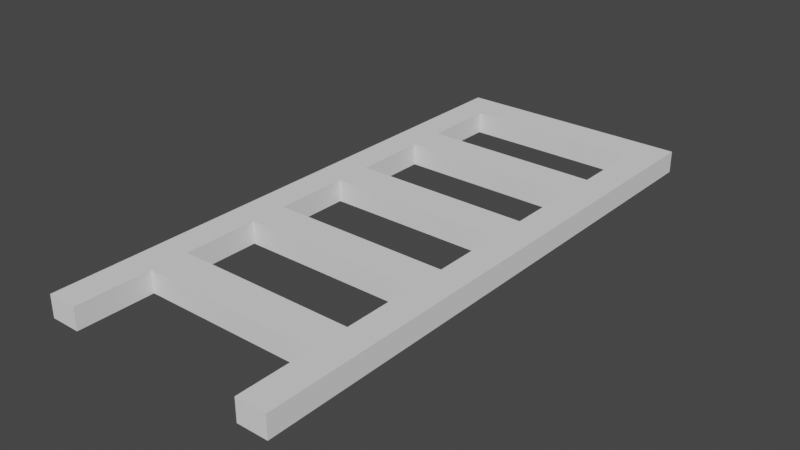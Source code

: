 # Source: Ladder.blend  (saved by Blender 3.1.7; exported with 4.5.12 LTS)
import bpy
from mathutils import Matrix  # noqa: F401  (used for matrix-valued properties, if any)

bpy.ops.wm.read_factory_settings(use_empty=True)
scene = bpy.context.scene
scene.name = 'Scene'

# ---- collections
col_collection = bpy.data.collections.new('Collection'); scene.collection.children.link(col_collection)

# ---- world
world_world = bpy.data.worlds.new('World'); scene.world = world_world
world_world.use_nodes = True; world_world.node_tree.nodes.clear()
_N = world_world.node_tree.nodes; _L = world_world.node_tree.links
n0 = _N.new('ShaderNodeOutputWorld'); n0.name = 'World Output'; n0.location = (300, 300)
n1 = _N.new('ShaderNodeBackground'); n1.name = 'Background'; n1.location = (10, 300)
n1.inputs[0].default_value = (0.05088, 0.05088, 0.05088, 1.0)
_L.new(n1.outputs[0], n0.inputs[0])
n0.is_active_output = True
world_world.color = (0.05088, 0.05088, 0.05088)
world_world.use_sun_shadow = False
world_world.sun_shadow_jitter_overblur = 0.0

# ---- meshes
me_plane = bpy.data.meshes.new('Plane')
me_plane.from_pydata([(-1.0, -1.0, 0.0), (1.0, -1.0, 0.0), (-1.0, 2.75, 0.0), (-1.0, 3.062, 0.0), (-1.0, 1.5, 0.0), (1.0, 1.5, 0.0), (1.0, 2.75, 0.0), (0.0, 1.5, 0.0), (-1.0, 0.25, 0.0), (1.0, 2.75, 0.0), (1.0, 2.438, 0.0), (-1.0, 2.75, 0.0), (1.0, 0.25, 0.0), (-1.0, 0.25, 0.0), (0.0, 2.75, 0.0), (-0.5, 1.5, 0.0), (0.5, 1.5, 0.0), (-0.5, 2.75, 0.0), (0.5, 2.75, 0.0), (-1.0, -0.375, 0.0), (0.75, -1.0, 0.0), (1.0, 3.375, 0.0), (-1.0, 0.5625, 0.0), (-1.0, 2.125, 0.0), (1.0, 0.875, 0.0), (0.0, 1.5, 0.0), (0.0, 3.375, 0.0), (0.0, 0.875, 0.0), (-0.75, 1.5, 0.0), (0.25, 1.5, 0.0), (-1.0, 0.875, 0.0), (1.0, 2.125, 0.0), (0.125, 1.5, 0.0), (-1.0, 3.375, 0.0), (-0.75, -1.0, 0.0), (1.0, -0.375, 0.0), (0.0, -0.375, 0.0), (-0.25, 1.5, 0.0), (0.75, 1.5, 0.0), (0.5, 0.875, 0.0), (0.5, -0.375, 0.0), (0.75, 0.25, 0.0), (-0.5, 0.875, 0.0), (-0.5, -0.375, 0.0), (-0.75, 0.25, 0.0), (-0.5, 3.375, 0.0), (-0.75, 2.75, 0.0), (-0.25, 2.75, 0.0), (0.5, 3.375, 0.0), (0.25, 2.75, 0.0), (0.75, 2.75, 0.0), (0.75, 2.125, 0.0), (0.25, 3.375, 0.0), (-0.75, 2.125, 0.0), (-0.75, 3.375, 0.0), (-0.25, -0.375, 0.0), (-0.75, -0.375, 0.0), (-0.75, 0.875, 0.0), (0.75, -0.375, 0.0), (0.25, -0.375, 0.0), (0.25, 0.875, 0.0), (0.75, 0.875, 0.0), (-0.25, 0.875, 0.0), (-0.25, 3.375, 0.0), (0.75, 3.375, 0.0), (-1.0, -0.6875, 0.0), (0.875, -1.0, 0.0), (1.0, 3.688, 0.0), (1.0, 1.5, 0.0), (-1.0, 1.812, 0.0), (1.0, 1.188, 0.0), (1.0, 1.188, 0.0), (0.0, 3.688, 0.0), (-0.875, 1.5, 0.0), (0.125, 1.5, 0.0), (-1.0, 0.5625, 0.0), (1.0, 2.438, 0.0), (-1.0, 1.5, 0.0), (-1.0, 3.062, 0.0), (1.0, -0.0625, 0.0), (-1.0, 1.812, 0.0), (0.0, 2.438, 0.0), (0.0, -0.0625, 0.0), (-0.375, 1.5, 0.0), (0.625, 1.5, 0.0), (0.5, -0.0625, 0.0), (-0.5, -0.0625, 0.0), (-0.875, 0.25, 0.0), (-0.5, 3.688, 0.0), (-0.5, 2.438, 0.0), (-0.875, 2.75, 0.0), (-0.375, 2.75, 0.0), (0.5, 3.688, 0.0), (0.5, 2.438, 0.0), (0.125, 2.75, 0.0), (0.625, 2.75, 0.0), (-1.0, -0.0625, 0.0), (1.0, 3.062, 0.0), (1.0, -1.0, 0.0), (-1.0, 2.438, 0.0), (1.0, 0.5625, 0.0), (0.875, -1.0, 0.0), (0.0, 0.5625, 0.0), (-0.625, 1.5, 0.0), (0.375, 1.5, 0.0), (-1.0, 1.188, 0.0), (1.0, 1.812, 0.0), (-1.0, -1.0, 0.0), (-1.0, 3.688, 0.0), (-0.875, -1.0, 0.0), (1.0, -0.6875, 0.0), (-1.0, -0.6875, 0.0), (0.0, 1.812, 0.0), (-0.125, 1.5, 0.0), (0.875, 1.5, 0.0), (0.5, 0.5625, 0.0), (0.875, 0.25, 0.0), (-0.5, 0.5625, 0.0), (-0.5, 1.812, 0.0), (-0.625, 2.75, 0.0), (-0.125, 2.75, 0.0), (0.5, 1.812, 0.0), (0.375, 2.75, 0.0), (0.875, 2.75, 0.0), (0.75, 2.438, 0.0), (0.75, 1.812, 0.0), (0.875, 2.125, 0.0), (0.25, 2.438, 0.0), (0.25, 1.812, 0.0), (0.25, 3.688, 0.0), (0.125, 3.375, 0.0), (0.375, 3.375, 0.0), (-0.25, 2.438, 0.0), (-0.25, 1.812, 0.0), (-0.75, 2.438, 0.0), (-0.75, 1.812, 0.0), (-0.875, 2.125, 0.0), (-0.75, 3.688, 0.0), (-0.75, 3.062, 0.0), (-0.875, 3.375, 0.0), (-0.625, 3.375, 0.0), (-0.25, -0.0625, 0.0), (-0.375, -0.375, 0.0), (-0.125, -0.375, 0.0), (-0.75, -0.0625, 0.0), (-0.75, -0.6875, 0.0), (-0.875, -0.375, 0.0), (-0.625, -0.375, 0.0), (-0.75, 1.188, 0.0), (-0.75, 0.5625, 0.0), (-0.875, 0.875, 0.0), (-0.625, 0.875, 0.0), (0.75, -0.0625, 0.0), (0.75, -0.6875, 0.0), (0.625, -0.375, 0.0), (0.875, -0.375, 0.0), (0.25, -0.0625, 0.0), (0.125, -0.375, 0.0), (0.375, -0.375, 0.0), (0.25, 0.5625, 0.0), (0.125, 0.875, 0.0), (0.375, 0.875, 0.0), (0.75, 1.188, 0.0), (0.75, 0.5625, 0.0), (0.625, 0.875, 0.0), (0.875, 0.875, 0.0), (-0.25, 0.5625, 0.0), (-0.375, 0.875, 0.0), (-0.125, 0.875, 0.0), (-0.25, 3.688, 0.0), (-0.375, 3.375, 0.0), (-0.125, 3.375, 0.0), (0.75, 3.688, 0.0), (0.75, 3.062, 0.0), (0.625, 3.375, 0.0), (0.875, 3.375, 0.0), (0.875, 3.062, 0.0), (0.625, 3.688, 0.0), (-0.375, 3.688, 0.0), (-0.125, 0.5625, 0.0), (-0.375, 0.5625, 0.0), (0.875, 0.5625, 0.0), (0.625, 0.5625, 0.0), (0.375, 0.5625, 0.0), (0.125, 0.5625, 0.0), (0.125, -0.0625, 0.0), (0.875, -0.6875, 0.0), (0.625, -0.0625, 0.0), (-0.625, 0.5625, 0.0), (-0.875, 0.5625, 0.0), (-0.875, 1.188, 0.0), (-0.875, -0.6875, 0.0), (-0.875, -0.0625, 0.0), (-0.375, -0.0625, 0.0), (-0.875, 3.062, 0.0), (-0.875, 3.688, 0.0), (-0.625, 1.812, 0.0), (-0.875, 1.812, 0.0), (-0.875, 2.438, 0.0), (-0.125, 1.812, 0.0), (-0.375, 1.812, 0.0), (-0.375, 2.438, 0.0), (0.125, 3.688, 0.0), (0.375, 1.812, 0.0), (0.125, 1.812, 0.0), (0.125, 2.438, 0.0), (0.875, 1.812, 0.0), (0.625, 1.812, 0.0), (0.625, 2.438, 0.0), (0.875, 2.438, 0.0), (0.375, 2.438, 0.0), (0.375, 3.688, 0.0), (-0.125, 2.438, 0.0), (-0.625, 2.438, 0.0), (-0.625, 3.688, 0.0), (-0.125, -0.0625, 0.0), (-0.625, -0.0625, 0.0), (0.875, -0.0625, 0.0), (0.375, -0.0625, 0.0), (0.875, 1.188, 0.0), (-0.125, 3.688, 0.0), (0.875, 3.688, 0.0), (1.0, -0.0625, 0.0), (1.0, 0.25, 0.0), (0.0, 2.438, 0.0), (0.0, 2.75, 0.0), (-0.375, 1.5, 0.0), (-0.5, 1.5, 0.0), (0.625, 1.5, 0.0), (0.5, 1.5, 0.0), (-0.5, 2.438, 0.0), (-0.5, 2.75, 0.0), (-0.375, 2.75, 0.0), (0.5, 2.438, 0.0), (0.5, 2.75, 0.0), (0.125, 2.75, 0.0), (0.625, 2.75, 0.0), (-1.0, -0.0625, 0.0), (-1.0, -0.375, 0.0), (1.0, 3.062, 0.0), (1.0, 3.375, 0.0), (-1.0, 2.438, 0.0), (-1.0, 2.125, 0.0), (1.0, 0.5625, 0.0), (1.0, 0.875, 0.0), (0.0, 0.5625, 0.0), (0.0, 0.875, 0.0), (-0.625, 1.5, 0.0), (-0.75, 1.5, 0.0), (0.375, 1.5, 0.0), (0.25, 1.5, 0.0), (-1.0, 1.188, 0.0), (-1.0, 0.875, 0.0), (1.0, 1.812, 0.0), (1.0, 2.125, 0.0), (-1.0, 3.688, 0.0), (-1.0, 3.375, 0.0), (-0.875, -1.0, 0.0), (-0.75, -1.0, 0.0), (1.0, -0.6875, 0.0), (1.0, -0.375, 0.0), (-0.125, 1.5, 0.0), (-0.25, 1.5, 0.0), (0.75, 1.5, 0.0), (0.5, 0.5625, 0.0), (0.5, 0.875, 0.0), (0.75, 0.25, 0.0), (-0.5, 0.5625, 0.0), (-0.5, 0.875, 0.0), (-0.625, 2.75, 0.0), (-0.75, 2.75, 0.0), (-0.125, 2.75, 0.0), (-0.25, 2.75, 0.0), (0.375, 2.75, 0.0), (0.25, 2.75, 0.0), (0.75, 2.75, 0.0), (0.75, 2.438, 0.0), (0.75, 1.812, 0.0), (0.75, 2.125, 0.0), (0.25, 2.438, 0.0), (0.125, 3.375, 0.0), (0.0, 3.375, 0.0), (0.375, 3.375, 0.0), (0.25, 3.375, 0.0), (-0.25, 2.438, 0.0), (-0.75, 2.438, 0.0), (-0.75, 1.812, 0.0), (-0.75, 2.125, 0.0), (-0.75, 3.062, 0.0), (-0.75, 3.375, 0.0), (-0.625, 3.375, 0.0), (-0.375, -0.375, 0.0), (-0.5, -0.375, 0.0), (-0.125, -0.375, 0.0), (-0.25, -0.375, 0.0), (-0.75, -0.0625, 0.0), (-0.75, 0.25, 0.0), (-0.75, -0.6875, 0.0), (-0.75, -0.375, 0.0), (-0.625, -0.375, 0.0), (-0.75, 1.188, 0.0), (-0.75, 0.5625, 0.0), (-0.75, 0.875, 0.0), (-0.625, 0.875, 0.0), (0.75, -0.0625, 0.0), (0.75, -0.6875, 0.0), (0.75, -0.375, 0.0), (0.625, -0.375, 0.0), (0.5, -0.375, 0.0), (0.125, -0.375, 0.0), (0.0, -0.375, 0.0), (0.375, -0.375, 0.0), (0.25, -0.375, 0.0), (0.25, 0.5625, 0.0), (0.25, 0.875, 0.0), (0.125, 0.875, 0.0), (0.375, 0.875, 0.0), (0.75, 1.188, 0.0), (0.75, 0.5625, 0.0), (0.75, 0.875, 0.0), (0.625, 0.875, 0.0), (-0.25, 0.5625, 0.0), (-0.25, 0.875, 0.0), (-0.375, 0.875, 0.0), (-0.125, 0.875, 0.0), (-0.375, 3.375, 0.0), (-0.5, 3.375, 0.0), (-0.125, 3.375, 0.0), (-0.25, 3.375, 0.0), (0.75, 3.062, 0.0), (0.75, 3.375, 0.0), (0.625, 3.375, 0.0), (0.5, 3.375, 0.0), (0.75, -1.0, 0.0), (1.0, 3.688, 0.0), (0.0, 3.688, 0.0), (0.0, -0.0625, 0.0), (0.5, -0.0625, 0.0), (-0.5, -0.0625, 0.0), (-0.5, 3.688, 0.0), (0.5, 3.688, 0.0), (0.0, 1.812, 0.0), (-0.5, 1.812, 0.0), (0.5, 1.812, 0.0), (0.25, 1.812, 0.0), (0.25, 3.688, 0.0), (-0.25, 1.812, 0.0), (-0.75, 3.688, 0.0), (-0.25, -0.0625, 0.0), (0.25, -0.0625, 0.0), (-0.25, 3.688, 0.0), (0.75, 3.688, 0.0), (0.625, 3.688, 0.0), (-0.375, 3.688, 0.0), (-0.125, 0.5625, 0.0), (-0.375, 0.5625, 0.0), (0.625, 0.5625, 0.0), (0.375, 0.5625, 0.0), (0.125, 0.5625, 0.0), (0.125, -0.0625, 0.0), (0.625, -0.0625, 0.0), (-0.625, 0.5625, 0.0), (-0.375, -0.0625, 0.0), (-0.875, 3.688, 0.0), (-0.625, 1.812, 0.0), (-0.125, 1.812, 0.0), (-0.375, 1.812, 0.0), (-0.375, 2.438, 0.0), (0.125, 3.688, 0.0), (0.375, 1.812, 0.0), (0.125, 1.812, 0.0), (0.125, 2.438, 0.0), (0.625, 1.812, 0.0), (0.625, 2.438, 0.0), (0.375, 2.438, 0.0), (0.375, 3.688, 0.0), (-0.125, 2.438, 0.0), (-0.625, 2.438, 0.0), (-0.625, 3.688, 0.0), (-0.125, -0.0625, 0.0), (-0.625, -0.0625, 0.0), (0.375, -0.0625, 0.0), (-0.125, 3.688, 0.0), (0.875, 3.688, 0.0), (-0.125, 1.5, 0.1839), (-0.25, 1.5, 0.1839), (1.0, -0.6875, 0.1839), (1.0, -0.375, 0.1839), (-0.875, -1.0, 0.1839), (-0.75, -1.0, 0.1839), (-1.0, 3.688, 0.1839), (-1.0, 3.375, 0.1839), (1.0, 1.812, 0.1839), (1.0, 2.125, 0.1839), (-1.0, 1.188, 0.1839), (-1.0, 0.875, 0.1839), (0.375, 1.5, 0.1839), (0.25, 1.5, 0.1839), (-0.625, 1.5, 0.1839), (-0.75, 1.5, 0.1839), (0.0, 0.5625, 0.1839), (0.0, 0.875, 0.1839), (1.0, 0.5625, 0.1839), (1.0, 0.875, 0.1839), (-1.0, 2.438, 0.1839), (-1.0, 2.125, 0.1839), (1.0, 3.062, 0.1839), (1.0, 3.375, 0.1839), (-1.0, -0.0625, 0.1839), (-1.0, -0.375, 0.1839), (0.625, 2.75, 0.1839), (0.5, 2.75, 0.1839), (0.125, 2.75, 0.1839), (0.0, 2.75, 0.1839), (0.5, 2.438, 0.1839), (-0.375, 2.75, 0.1839), (-0.5, 2.75, 0.1839), (-0.875, 2.75, 0.1839), (-1.0, 2.75, 0.1839), (-0.5, 2.438, 0.1839), (-0.875, 0.25, 0.1839), (-1.0, 0.25, 0.1839), (0.625, 1.5, 0.1839), (0.5, 1.5, 0.1839), (-0.375, 1.5, 0.1839), (-0.5, 1.5, 0.1839), (0.0, 2.438, 0.1839), (1.0, -0.0625, 0.1839), (1.0, 0.25, 0.1839), (-1.0, 3.062, 0.1839), (1.0, 2.438, 0.1839), (1.0, 2.75, 0.1839), (-1.0, 0.5625, 0.1839), (0.125, 1.5, 0.1839), (0.0, 1.5, 0.1839), (-0.875, 1.5, 0.1839), (-1.0, 1.5, 0.1839), (1.0, 1.188, 0.1839), (1.0, 1.5, 0.1839), (-1.0, 1.812, 0.1839), (0.875, -1.0, 0.1839), (1.0, -1.0, 0.1839), (-1.0, -0.6875, 0.1839), (-1.0, -1.0, 0.1839), (0.875, 1.5, 0.1839), (0.75, 1.5, 0.1839), (0.5, 0.5625, 0.1839), (0.5, 0.875, 0.1839), (0.875, 0.25, 0.1839), (0.75, 0.25, 0.1839), (-0.5, 0.5625, 0.1839), (-0.5, 0.875, 0.1839), (-0.625, 2.75, 0.1839), (-0.75, 2.75, 0.1839), (-0.125, 2.75, 0.1839), (-0.25, 2.75, 0.1839), (0.375, 2.75, 0.1839), (0.25, 2.75, 0.1839), (0.875, 2.75, 0.1839), (0.75, 2.75, 0.1839), (0.75, 2.438, 0.1839), (0.75, 1.812, 0.1839), (0.75, 2.125, 0.1839), (0.875, 2.125, 0.1839), (0.25, 2.438, 0.1839), (0.125, 3.375, 0.1839), (0.0, 3.375, 0.1839), (0.375, 3.375, 0.1839), (0.25, 3.375, 0.1839), (-0.25, 2.438, 0.1839), (-0.75, 2.438, 0.1839), (-0.75, 1.812, 0.1839), (-0.75, 2.125, 0.1839), (-0.875, 2.125, 0.1839), (-0.75, 3.062, 0.1839), (-0.75, 3.375, 0.1839), (-0.875, 3.375, 0.1839), (-0.625, 3.375, 0.1839), (-0.375, -0.375, 0.1839), (-0.5, -0.375, 0.1839), (-0.125, -0.375, 0.1839), (-0.25, -0.375, 0.1839), (-0.75, -0.0625, 0.1839), (-0.75, 0.25, 0.1839), (-0.75, -0.6875, 0.1839), (-0.75, -0.375, 0.1839), (-0.875, -0.375, 0.1839), (-0.625, -0.375, 0.1839), (-0.75, 1.188, 0.1839), (-0.75, 0.5625, 0.1839), (-0.75, 0.875, 0.1839), (-0.875, 0.875, 0.1839), (-0.625, 0.875, 0.1839), (0.75, -0.0625, 0.1839), (0.75, -0.6875, 0.1839), (0.75, -0.375, 0.1839), (0.625, -0.375, 0.1839), (0.5, -0.375, 0.1839), (0.875, -0.375, 0.1839), (0.125, -0.375, 0.1839), (0.0, -0.375, 0.1839), (0.375, -0.375, 0.1839), (0.25, -0.375, 0.1839), (0.25, 0.5625, 0.1839), (0.25, 0.875, 0.1839), (0.125, 0.875, 0.1839), (0.375, 0.875, 0.1839), (0.75, 1.188, 0.1839), (0.75, 0.5625, 0.1839), (0.75, 0.875, 0.1839), (0.625, 0.875, 0.1839), (0.875, 0.875, 0.1839), (-0.25, 0.5625, 0.1839), (-0.25, 0.875, 0.1839), (-0.375, 0.875, 0.1839), (-0.125, 0.875, 0.1839), (-0.375, 3.375, 0.1839), (-0.5, 3.375, 0.1839), (-0.125, 3.375, 0.1839), (-0.25, 3.375, 0.1839), (0.75, 3.062, 0.1839), (0.75, 3.375, 0.1839), (0.625, 3.375, 0.1839), (0.5, 3.375, 0.1839), (0.875, 3.375, 0.1839), (0.75, -1.0, 0.1839), (1.0, 3.688, 0.1839), (0.0, 3.688, 0.1839), (0.0, -0.0625, 0.1839), (0.5, -0.0625, 0.1839), (-0.5, -0.0625, 0.1839), (-0.5, 3.688, 0.1839), (0.5, 3.688, 0.1839), (0.0, 1.812, 0.1839), (-0.5, 1.812, 0.1839), (0.5, 1.812, 0.1839), (0.25, 1.812, 0.1839), (0.25, 3.688, 0.1839), (-0.25, 1.812, 0.1839), (-0.75, 3.688, 0.1839), (-0.25, -0.0625, 0.1839), (0.25, -0.0625, 0.1839), (-0.25, 3.688, 0.1839), (0.75, 3.688, 0.1839), (0.875, 3.062, 0.1839), (0.625, 3.688, 0.1839), (-0.375, 3.688, 0.1839), (-0.125, 0.5625, 0.1839), (-0.375, 0.5625, 0.1839), (0.875, 0.5625, 0.1839), (0.625, 0.5625, 0.1839), (0.375, 0.5625, 0.1839), (0.125, 0.5625, 0.1839), (0.125, -0.0625, 0.1839), (0.875, -0.6875, 0.1839), (0.625, -0.0625, 0.1839), (-0.625, 0.5625, 0.1839), (-0.875, 0.5625, 0.1839), (-0.875, 1.188, 0.1839), (-0.875, -0.6875, 0.1839), (-0.875, -0.0625, 0.1839), (-0.375, -0.0625, 0.1839), (-0.875, 3.062, 0.1839), (-0.875, 3.688, 0.1839), (-0.625, 1.812, 0.1839), (-0.875, 1.812, 0.1839), (-0.875, 2.438, 0.1839), (-0.125, 1.812, 0.1839), (-0.375, 1.812, 0.1839), (-0.375, 2.438, 0.1839), (0.125, 3.688, 0.1839), (0.375, 1.812, 0.1839), (0.125, 1.812, 0.1839), (0.125, 2.438, 0.1839), (0.875, 1.812, 0.1839), (0.625, 1.812, 0.1839), (0.625, 2.438, 0.1839), (0.875, 2.438, 0.1839), (0.375, 2.438, 0.1839), (0.375, 3.688, 0.1839), (-0.125, 2.438, 0.1839), (-0.625, 2.438, 0.1839), (-0.625, 3.688, 0.1839), (-0.125, -0.0625, 0.1839), (-0.625, -0.0625, 0.1839), (0.875, -0.0625, 0.1839), (0.375, -0.0625, 0.1839), (0.875, 1.188, 0.1839), (-0.125, 3.688, 0.1839), (0.875, 3.688, 0.1839)], [], [(266, 304, 493, 449), (243, 244, 403, 402), (219, 114, 5, 70), (217, 116, 12, 79), (361, 267, 450, 556), (213, 119, 17, 89), (212, 120, 14, 81), (77, 251, 394, 436), (210, 122, 18, 93), (209, 123, 9, 76), (208, 95, 50, 124), (206, 126, 31, 106), (205, 94, 49, 127), (369, 344, 536, 571), (201, 91, 47, 132), (198, 90, 46, 134), (197, 136, 53, 135), (319, 320, 510, 509), (194, 139, 54, 138), (192, 87, 44, 144), (191, 146, 56, 145), (190, 73, 28, 148), (189, 150, 57, 149), (188, 151, 42, 117), (186, 155, 35, 110), (184, 160, 60, 159), (183, 161, 39, 115), (182, 164, 61, 163), (181, 165, 24, 100), (180, 167, 62, 166), (179, 168, 27, 102), (303, 302, 490, 492), (301, 361, 556, 489), (176, 175, 21, 97), (173, 64, 175, 176), (50, 173, 176, 123), (123, 176, 97, 9), (249, 229, 423, 396), (48, 92, 177, 174), (174, 177, 172, 64), (318, 266, 449, 508), (45, 88, 178, 170), (170, 178, 169, 63), (166, 62, 168, 179), (117, 42, 167, 180), (163, 61, 165, 181), (41, 163, 181, 116), (116, 181, 100, 12), (115, 39, 164, 182), (159, 60, 161, 183), (102, 27, 160, 184), (36, 82, 185, 157), (157, 185, 156, 59), (153, 58, 155, 186), (20, 153, 186, 66), (66, 186, 110, 1), (40, 85, 187, 154), (154, 187, 152, 58), (149, 57, 151, 188), (75, 30, 150, 189), (8, 75, 189, 87), (87, 189, 149, 44), (105, 4, 73, 190), (30, 105, 190, 150), (150, 190, 148, 57), (65, 19, 146, 191), (0, 65, 191, 109), (109, 191, 145, 34), (96, 8, 87, 192), (19, 96, 192, 146), (146, 192, 144, 56), (43, 86, 193, 142), (142, 193, 141, 55), (78, 33, 139, 194), (11, 78, 194, 90), (90, 194, 138, 46), (227, 226, 424, 425), (33, 108, 195, 139), (139, 195, 137, 54), (28, 135, 196, 103), (103, 196, 118, 15), (69, 23, 136, 197), (4, 69, 197, 73), (73, 197, 135, 28), (99, 11, 90, 198), (23, 99, 198, 136), (136, 198, 134, 53), (37, 133, 199, 113), (113, 199, 112, 7), (15, 118, 200, 83), (83, 200, 133, 37), (89, 17, 91, 201), (247, 227, 425, 398), (26, 72, 202, 130), (130, 202, 129, 52), (29, 128, 203, 104), (104, 203, 121, 16), (7, 112, 204, 74), (74, 204, 128, 29), (81, 14, 94, 205), (125, 51, 126, 206), (38, 125, 206, 114), (114, 206, 106, 5), (16, 121, 207, 84), (84, 207, 125, 38), (93, 18, 95, 208), (124, 50, 123, 209), (51, 124, 209, 126), (126, 209, 76, 31), (127, 49, 122, 210), (345, 368, 570, 537), (52, 129, 211, 131), (131, 211, 92, 48), (132, 47, 120, 212), (134, 46, 119, 213), (317, 319, 509, 507), (54, 137, 214, 140), (140, 214, 88, 45), (55, 141, 215, 143), (143, 215, 82, 36), (56, 144, 216, 147), (147, 216, 86, 43), (152, 41, 116, 217), (58, 152, 217, 155), (155, 217, 79, 35), (59, 156, 218, 158), (158, 218, 85, 40), (162, 38, 114, 219), (61, 162, 219, 165), (165, 219, 70, 24), (337, 381, 586, 529), (63, 169, 220, 171), (171, 220, 72, 26), (304, 360, 555, 493), (64, 172, 221, 175), (175, 221, 67, 21), (223, 243, 402, 428), (368, 335, 527, 570), (265, 316, 506, 447), (300, 248, 399, 488), (381, 349, 541, 586), (360, 337, 529, 555), (2, 241, 404, 418), (314, 315, 505, 504), (298, 299, 487, 485), (229, 228, 422, 423), (6, 239, 406, 431), (367, 284, 469, 569), (311, 308, 497, 501), (13, 237, 408, 421), (230, 367, 569, 419), (309, 312, 502, 499), (297, 298, 485, 484), (275, 236, 410, 459), (295, 296, 483, 482), (274, 235, 412, 457), (80, 77, 436, 439), (346, 366, 568, 538), (294, 293, 480, 481), (248, 247, 398, 399), (366, 342, 534, 568), (307, 306, 495, 496), (292, 291, 478, 479), (338, 380, 584, 530), (349, 359, 553, 541), (272, 232, 415, 455), (305, 333, 525, 494), (289, 290, 477, 475), (380, 295, 482, 584), (359, 336, 528, 553), (341, 365, 567, 533), (365, 346, 538, 567), (268, 303, 492, 451), (288, 289, 475, 474), (336, 379, 583, 528), (250, 249, 396, 397), (358, 313, 503, 552), (379, 348, 540, 583), (245, 358, 552, 400), (296, 301, 489, 483), (286, 287, 472, 471), (302, 300, 488, 490), (339, 378, 582, 531), (357, 264, 446, 551), (228, 263, 445, 422), (299, 292, 479, 487), (378, 347, 539, 582), (313, 357, 551, 503), (226, 262, 385, 424), (283, 282, 467, 468), (251, 252, 395, 394), (71, 68, 438, 437), (258, 297, 484, 389), (281, 280, 465, 466), (377, 230, 419, 581), (356, 318, 508, 550), (260, 222, 427, 387), (285, 377, 581, 470), (264, 356, 550, 446), (256, 3, 429, 391), (236, 234, 411, 410), (293, 310, 500, 480), (25, 32, 433, 434), (253, 254, 393, 392), (254, 10, 430, 393), (291, 294, 481, 478), (278, 277, 461, 462), (376, 224, 426, 580), (252, 22, 432, 395), (342, 364, 564, 534), (284, 376, 580, 469), (32, 250, 397, 433), (364, 286, 471, 564), (290, 326, 517, 477), (273, 274, 457, 456), (340, 375, 579, 532), (347, 363, 563, 539), (270, 288, 474, 453), (271, 272, 455, 454), (375, 345, 537, 579), (255, 256, 391, 390), (355, 321, 512, 548), (244, 71, 437, 403), (363, 255, 390, 563), (269, 270, 453, 452), (257, 258, 389, 388), (267, 355, 548, 450), (242, 80, 439, 405), (237, 238, 409, 408), (374, 233, 414, 578), (240, 334, 526, 407), (22, 13, 421, 432), (279, 374, 578, 464), (354, 245, 400, 547), (333, 101, 440, 525), (287, 285, 470, 472), (259, 260, 387, 386), (321, 354, 547, 512), (238, 111, 442, 409), (262, 261, 384, 385), (23, 69, 80, 242), (177, 92, 340, 352), (207, 121, 343, 372), (51, 125, 277, 278), (24, 70, 71, 244), (172, 177, 352, 351), (125, 207, 372, 277), (69, 4, 77, 80), (130, 52, 283, 280), (70, 5, 68, 71), (93, 208, 373, 233), (131, 48, 332, 282), (193, 86, 338, 362), (178, 88, 339, 353), (208, 124, 276, 373), (26, 130, 280, 281), (141, 193, 362, 348), (74, 29, 250, 32), (169, 178, 353, 350), (52, 131, 282, 283), (53, 134, 285, 287), (30, 75, 22, 252), (7, 74, 32, 25), (31, 76, 10, 254), (166, 179, 354, 321), (75, 8, 13, 22), (179, 102, 245, 354), (135, 53, 287, 286), (76, 9, 6, 10), (33, 78, 3, 256), (46, 138, 288, 270), (35, 79, 222, 260), (117, 180, 355, 267), (127, 210, 374, 279), (78, 11, 2, 3), (180, 166, 321, 355), (210, 93, 233, 374), (138, 54, 289, 288), (140, 45, 326, 290), (195, 108, 255, 363), (79, 12, 223, 222), (137, 195, 363, 347), (83, 37, 262, 226), (54, 140, 290, 289), (142, 55, 294, 291), (84, 38, 263, 228), (211, 129, 345, 375), (43, 142, 291, 292), (143, 36, 310, 293), (196, 135, 286, 364), (15, 83, 226, 227), (92, 211, 375, 340), (55, 143, 293, 294), (118, 196, 364, 342), (16, 84, 228, 229), (144, 44, 296, 295), (34, 145, 297, 258), (115, 182, 356, 264), (132, 212, 376, 284), (145, 56, 298, 297), (182, 163, 318, 356), (212, 81, 224, 376), (147, 43, 292, 299), (56, 147, 299, 298), (57, 148, 300, 302), (47, 91, 232, 272), (159, 183, 357, 313), (134, 213, 377, 285), (148, 28, 248, 300), (44, 149, 301, 296), (91, 17, 231, 232), (183, 115, 264, 357), (213, 89, 230, 377), (49, 94, 235, 274), (42, 151, 303, 268), (50, 95, 236, 275), (102, 184, 358, 245), (151, 57, 302, 303), (94, 14, 225, 235), (8, 96, 237, 13), (184, 159, 313, 358), (214, 137, 347, 378), (41, 152, 304, 266), (153, 20, 333, 305), (95, 18, 234, 236), (9, 97, 239, 6), (88, 214, 378, 339), (58, 153, 305, 306), (154, 58, 306, 307), (199, 133, 346, 365), (96, 19, 238, 237), (185, 82, 336, 359), (40, 154, 307, 308), (112, 199, 365, 341), (97, 21, 240, 239), (11, 99, 241, 2), (156, 185, 359, 349), (215, 141, 348, 379), (12, 100, 243, 223), (82, 215, 379, 336), (36, 157, 309, 310), (157, 59, 312, 309), (200, 118, 342, 366), (99, 23, 242, 241), (59, 158, 311, 312), (158, 40, 308, 311), (133, 200, 366, 346), (100, 24, 244, 243), (103, 15, 227, 247), (216, 144, 295, 380), (60, 160, 315, 314), (104, 16, 229, 249), (86, 216, 380, 338), (160, 27, 246, 315), (39, 161, 316, 265), (89, 201, 367, 230), (4, 105, 251, 77), (161, 60, 314, 316), (162, 61, 319, 317), (201, 132, 284, 367), (28, 103, 247, 248), (5, 106, 253, 68), (187, 85, 337, 360), (38, 162, 317, 263), (163, 41, 266, 318), (29, 104, 249, 250), (152, 187, 360, 304), (61, 164, 320, 319), (105, 30, 252, 251), (164, 39, 265, 320), (202, 72, 335, 368), (106, 31, 254, 253), (0, 109, 257, 107), (149, 188, 361, 301), (62, 167, 323, 322), (129, 202, 368, 345), (1, 110, 259, 98), (188, 117, 267, 361), (218, 156, 349, 381), (27, 168, 324, 246), (108, 33, 256, 255), (85, 218, 381, 337), (167, 42, 268, 323), (203, 128, 344, 369), (109, 34, 258, 257), (168, 62, 322, 324), (170, 63, 328, 325), (121, 203, 369, 343), (110, 35, 260, 259), (113, 7, 25, 261), (171, 26, 281, 327), (45, 170, 325, 326), (204, 112, 341, 370), (37, 113, 261, 262), (63, 171, 327, 328), (173, 50, 275, 329), (128, 204, 370, 344), (174, 64, 330, 331), (17, 119, 269, 231), (64, 173, 329, 330), (81, 205, 371, 224), (14, 120, 271, 225), (220, 169, 350, 382), (48, 174, 331, 332), (205, 127, 279, 371), (72, 220, 382, 335), (119, 46, 270, 269), (18, 122, 273, 234), (19, 65, 111, 238), (120, 47, 272, 271), (20, 66, 101, 333), (122, 49, 274, 273), (124, 51, 278, 276), (65, 0, 107, 111), (221, 172, 351, 383), (21, 67, 334, 240), (66, 1, 98, 101), (67, 221, 383, 334), (558, 488, 399, 435), (559, 484, 485, 486), (560, 482, 483, 420), (562, 474, 475, 476), (565, 471, 472, 473), (566, 470, 453, 417), (569, 469, 455, 415), (573, 464, 457, 412), (574, 392, 393, 463), (576, 460, 459, 410), (577, 430, 431, 458), (578, 414, 411, 456), (580, 426, 413, 454), (581, 419, 416, 452), (585, 427, 428, 448), (587, 437, 438, 444), (557, 489, 490, 491), (556, 450, 451, 492), (554, 386, 387, 498), (552, 503, 504, 505), (551, 446, 447, 506), (550, 508, 509, 510), (549, 402, 403, 511), (548, 512, 513, 514), (547, 400, 401, 515), (544, 406, 407, 524), (520, 544, 524, 521), (459, 458, 544, 520), (458, 431, 406, 544), (523, 522, 545, 532), (522, 521, 543, 545), (517, 516, 546, 531), (516, 519, 542, 546), (512, 547, 515, 513), (450, 548, 514, 451), (508, 549, 511, 509), (449, 448, 549, 508), (448, 428, 402, 549), (446, 550, 510, 447), (503, 551, 506, 504), (400, 552, 505, 401), (500, 499, 553, 528), (499, 502, 541, 553), (494, 554, 498, 495), (525, 440, 554, 494), (440, 441, 386, 554), (497, 496, 555, 529), (496, 495, 493, 555), (489, 556, 492, 490), (432, 557, 491, 395), (421, 420, 557, 432), (420, 483, 489, 557), (394, 558, 435, 436), (395, 491, 558, 394), (491, 490, 488, 558), (442, 559, 486, 409), (443, 388, 559, 442), (388, 389, 484, 559), (408, 560, 420, 421), (409, 486, 560, 408), (486, 485, 482, 560), (479, 478, 561, 530), (478, 481, 540, 561), (429, 562, 476, 391), (418, 417, 562, 429), (417, 453, 474, 562), (391, 476, 563, 390), (476, 475, 539, 563), (399, 398, 564, 471), (398, 425, 534, 564), (439, 565, 473, 405), (436, 435, 565, 439), (435, 399, 471, 565), (404, 566, 417, 418), (405, 473, 566, 404), (473, 472, 470, 566), (385, 384, 567, 538), (384, 434, 533, 567), (425, 424, 568, 534), (424, 385, 538, 568), (419, 569, 415, 416), (466, 465, 570, 527), (465, 468, 537, 570), (397, 396, 571, 536), (396, 423, 535, 571), (434, 433, 572, 533), (433, 397, 536, 572), (426, 573, 412, 413), (461, 574, 463, 462), (445, 444, 574, 461), (444, 438, 392, 574), (423, 422, 575, 535), (422, 445, 461, 575), (414, 576, 410, 411), (460, 577, 458, 459), (462, 463, 577, 460), (463, 393, 430, 577), (464, 578, 456, 457), (468, 467, 579, 537), (467, 523, 532, 579), (469, 580, 454, 455), (470, 581, 452, 453), (475, 477, 582, 539), (477, 517, 531, 582), (481, 480, 583, 540), (480, 500, 528, 583), (485, 487, 584, 482), (487, 479, 530, 584), (493, 585, 448, 449), (495, 498, 585, 493), (498, 387, 427, 585), (502, 501, 586, 541), (501, 497, 529, 586), (507, 587, 444, 445), (509, 511, 587, 507), (511, 403, 437, 587), (519, 518, 588, 542), (518, 466, 527, 588), (521, 524, 589, 543), (524, 407, 526, 589), (343, 369, 571, 535), (68, 253, 392, 438), (306, 305, 494, 495), (322, 323, 514, 513), (107, 257, 388, 443), (308, 307, 496, 497), (246, 324, 515, 401), (370, 341, 533, 572), (98, 259, 386, 441), (382, 350, 542, 588), (344, 370, 572, 536), (335, 382, 588, 527), (310, 309, 499, 500), (222, 223, 428, 427), (325, 328, 519, 516), (261, 25, 434, 384), (312, 311, 501, 502), (327, 281, 466, 518), (224, 371, 573, 426), (241, 242, 405, 404), (383, 351, 543, 589), (371, 279, 464, 573), (334, 383, 589, 526), (3, 2, 418, 429), (315, 246, 401, 505), (329, 275, 459, 520), (316, 314, 504, 506), (331, 330, 521, 522), (231, 269, 452, 416), (263, 317, 507, 445), (235, 225, 413, 412), (225, 271, 454, 413), (239, 240, 407, 406), (320, 265, 447, 510), (234, 273, 456, 411), (372, 343, 535, 575), (101, 98, 441, 440), (277, 372, 575, 461), (276, 278, 462, 460), (323, 268, 451, 514), (324, 322, 513, 515), (352, 340, 532, 545), (233, 373, 576, 414), (326, 325, 516, 517), (351, 352, 545, 543), (373, 276, 460, 576), (111, 107, 443, 442), (328, 327, 518, 519), (362, 338, 530, 561), (330, 329, 520, 521), (353, 339, 531, 546), (10, 6, 431, 430), (280, 283, 468, 465), (348, 362, 561, 540), (332, 331, 522, 523), (350, 353, 546, 542), (232, 231, 416, 415), (282, 332, 523, 467)])
_uv = me_plane.uv_layers.new(name='UVMap')
_uv.uv.foreach_set('vector', [0.875, 0.25, 0.875, 0.1875, 0.875, 0.1875, 0.875, 0.25, 1.0, 0.3125, 1.0, 0.375, 1.0, 0.375, 1.0, 0.3125, 0.9375, 0.4375, 0.9375, 0.5, 1.0, 0.5, 1.0, 0.4375, 0.9375, 0.1875, 0.9375, 0.25, 1.0, 0.25, 1.0, 0.1875, 0.1875, 0.3125, 0.25, 0.3125, 0.25, 0.3125, 0.1875, 0.3125, 0.1875, 0.6875, 0.1875, 0.75, 0.25, 0.75, 0.25, 0.6875, 0.4375, 0.6875, 0.4375, 0.75, 0.5, 0.75, 0.5, 0.6875, 0.0, 0.5, 0.0, 0.4375, 0.0, 0.4375, 0.0, 0.5, 0.6875, 0.6875, 0.6875, 0.75, 0.75, 0.75, 0.75, 0.6875, 0.9375, 0.6875, 0.9375, 0.75, 1.0, 0.75, 1.0, 0.6875, 0.8125, 0.6875, 0.8125, 0.75, 0.875, 0.75, 0.875, 0.6875, 0.9375, 0.5625, 0.9375, 0.625, 1.0, 0.625, 1.0, 0.5625, 0.5625, 0.6875, 0.5625, 0.75, 0.625, 0.75, 0.625, 0.6875, 0.6875, 0.5625, 0.625, 0.5625, 0.625, 0.5625, 0.6875, 0.5625, 0.3125, 0.6875, 0.3125, 0.75, 0.375, 0.75, 0.375, 0.6875, 0.0625, 0.6875, 0.0625, 0.75, 0.125, 0.75, 0.125, 0.6875, 0.0625, 0.5625, 0.0625, 0.625, 0.125, 0.625, 0.125, 0.5625, 0.875, 0.375, 0.8125, 0.375, 0.8125, 0.375, 0.875, 0.375, 0.0625, 0.8125, 0.0625, 0.875, 0.125, 0.875, 0.125, 0.8125, 0.0625, 0.1875, 0.0625, 0.25, 0.125, 0.25, 0.125, 0.1875, 0.0625, 0.0625, 0.0625, 0.125, 0.125, 0.125, 0.125, 0.0625, 0.0625, 0.4375, 0.0625, 0.5, 0.125, 0.5, 0.125, 0.4375, 0.0625, 0.3125, 0.0625, 0.375, 0.125, 0.375, 0.125, 0.3125, 0.1875, 0.3125, 0.1875, 0.375, 0.25, 0.375, 0.25, 0.3125, 0.9375, 0.0625, 0.9375, 0.125, 1.0, 0.125, 1.0, 0.0625, 0.5625, 0.3125, 0.5625, 0.375, 0.625, 0.375, 0.625, 0.3125, 0.6875, 0.3125, 0.6875, 0.375, 0.75, 0.375, 0.75, 0.3125, 0.8125, 0.3125, 0.8125, 0.375, 0.875, 0.375, 0.875, 0.3125, 0.9375, 0.3125, 0.9375, 0.375, 1.0, 0.375, 1.0, 0.3125, 0.3125, 0.3125, 0.3125, 0.375, 0.375, 0.375, 0.375, 0.3125, 0.4375, 0.3125, 0.4375, 0.375, 0.5, 0.375, 0.5, 0.3125, 0.1875, 0.375, 0.125, 0.375, 0.125, 0.375, 0.1875, 0.375, 0.125, 0.3125, 0.1875, 0.3125, 0.1875, 0.3125, 0.125, 0.3125, 0.9375, 0.8125, 0.9375, 0.875, 1.0, 0.875, 1.0, 0.8125, 0.875, 0.8125, 0.875, 0.875, 0.9375, 0.875, 0.9375, 0.8125, 0.875, 0.75, 0.875, 0.8125, 0.9375, 0.8125, 0.9375, 0.75, 0.9375, 0.75, 0.9375, 0.8125, 1.0, 0.8125, 1.0, 0.75, 0.6875, 0.5, 0.75, 0.5, 0.75, 0.5, 0.6875, 0.5, 0.75, 0.875, 0.75, 0.9375, 0.8125, 0.9375, 0.8125, 0.875, 0.8125, 0.875, 0.8125, 0.9375, 0.875, 0.9375, 0.875, 0.875, 0.875, 0.3125, 0.875, 0.25, 0.875, 0.25, 0.875, 0.3125, 0.25, 0.875, 0.25, 0.9375, 0.3125, 0.9375, 0.3125, 0.875, 0.3125, 0.875, 0.3125, 0.9375, 0.375, 0.9375, 0.375, 0.875, 0.375, 0.3125, 0.375, 0.375, 0.4375, 0.375, 0.4375, 0.3125, 0.25, 0.3125, 0.25, 0.375, 0.3125, 0.375, 0.3125, 0.3125, 0.875, 0.3125, 0.875, 0.375, 0.9375, 0.375, 0.9375, 0.3125, 0.875, 0.25, 0.875, 0.3125, 0.9375, 0.3125, 0.9375, 0.25, 0.9375, 0.25, 0.9375, 0.3125, 1.0, 0.3125, 1.0, 0.25, 0.75, 0.3125, 0.75, 0.375, 0.8125, 0.375, 0.8125, 0.3125, 0.625, 0.3125, 0.625, 0.375, 0.6875, 0.375, 0.6875, 0.3125, 0.5, 0.3125, 0.5, 0.375, 0.5625, 0.375, 0.5625, 0.3125, 0.5, 0.125, 0.5, 0.1875, 0.5625, 0.1875, 0.5625, 0.125, 0.5625, 0.125, 0.5625, 0.1875, 0.625, 0.1875, 0.625, 0.125, 0.875, 0.0625, 0.875, 0.125, 0.9375, 0.125, 0.9375, 0.0625, 0.875, 0.0, 0.875, 0.0625, 0.9375, 0.0625, 0.9375, 0.0, 0.9375, 0.0, 0.9375, 0.0625, 1.0, 0.0625, 1.0, 0.0, 0.75, 0.125, 0.75, 0.1875, 0.8125, 0.1875, 0.8125, 0.125, 0.8125, 0.125, 0.8125, 0.1875, 0.875, 0.1875, 0.875, 0.125, 0.125, 0.3125, 0.125, 0.375, 0.1875, 0.375, 0.1875, 0.3125, 0.0, 0.3125, 0.0, 0.375, 0.0625, 0.375, 0.0625, 0.3125, 0.0, 0.25, 0.0, 0.3125, 0.0625, 0.3125, 0.0625, 0.25, 0.0625, 0.25, 0.0625, 0.3125, 0.125, 0.3125, 0.125, 0.25, 0.0, 0.4375, 0.0, 0.5, 0.0625, 0.5, 0.0625, 0.4375, 0.0, 0.375, 0.0, 0.4375, 0.0625, 0.4375, 0.0625, 0.375, 0.0625, 0.375, 0.0625, 0.4375, 0.125, 0.4375, 0.125, 0.375, 0.0, 0.0625, 0.0, 0.125, 0.0625, 0.125, 0.0625, 0.0625, 0.0, 0.0, 0.0, 0.0625, 0.0625, 0.0625, 0.0625, 0.0, 0.0625, 0.0, 0.0625, 0.0625, 0.125, 0.0625, 0.125, 0.0, 0.0, 0.1875, 0.0, 0.25, 0.0625, 0.25, 0.0625, 0.1875, 0.0, 0.125, 0.0, 0.1875, 0.0625, 0.1875, 0.0625, 0.125, 0.0625, 0.125, 0.0625, 0.1875, 0.125, 0.1875, 0.125, 0.125, 0.25, 0.125, 0.25, 0.1875, 0.3125, 0.1875, 0.3125, 0.125, 0.3125, 0.125, 0.3125, 0.1875, 0.375, 0.1875, 0.375, 0.125, 0.0, 0.8125, 0.0, 0.875, 0.0625, 0.875, 0.0625, 0.8125, 0.0, 0.75, 0.0, 0.8125, 0.0625, 0.8125, 0.0625, 0.75, 0.0625, 0.75, 0.0625, 0.8125, 0.125, 0.8125, 0.125, 0.75, 0.25, 0.5, 0.3125, 0.5, 0.3125, 0.5, 0.25, 0.5, 0.0, 0.875, 0.0, 0.9375, 0.0625, 0.9375, 0.0625, 0.875, 0.0625, 0.875, 0.0625, 0.9375, 0.125, 0.9375, 0.125, 0.875, 0.125, 0.5, 0.125, 0.5625, 0.1875, 0.5625, 0.1875, 0.5, 0.1875, 0.5, 0.1875, 0.5625, 0.25, 0.5625, 0.25, 0.5, 0.0, 0.5625, 0.0, 0.625, 0.0625, 0.625, 0.0625, 0.5625, 0.0, 0.5, 0.0, 0.5625, 0.0625, 0.5625, 0.0625, 0.5, 0.0625, 0.5, 0.0625, 0.5625, 0.125, 0.5625, 0.125, 0.5, 0.0, 0.6875, 0.0, 0.75, 0.0625, 0.75, 0.0625, 0.6875, 0.0, 0.625, 0.0, 0.6875, 0.0625, 0.6875, 0.0625, 0.625, 0.0625, 0.625, 0.0625, 0.6875, 0.125, 0.6875, 0.125, 0.625, 0.375, 0.5, 0.375, 0.5625, 0.4375, 0.5625, 0.4375, 0.5, 0.4375, 0.5, 0.4375, 0.5625, 0.5, 0.5625, 0.5, 0.5, 0.25, 0.5, 0.25, 0.5625, 0.3125, 0.5625, 0.3125, 0.5, 0.3125, 0.5, 0.3125, 0.5625, 0.375, 0.5625, 0.375, 0.5, 0.25, 0.6875, 0.25, 0.75, 0.3125, 0.75, 0.3125, 0.6875, 0.1875, 0.5, 0.25, 0.5, 0.25, 0.5, 0.1875, 0.5, 0.5, 0.875, 0.5, 0.9375, 0.5625, 0.9375, 0.5625, 0.875, 0.5625, 0.875, 0.5625, 0.9375, 0.625, 0.9375, 0.625, 0.875, 0.625, 0.5, 0.625, 0.5625, 0.6875, 0.5625, 0.6875, 0.5, 0.6875, 0.5, 0.6875, 0.5625, 0.75, 0.5625, 0.75, 0.5, 0.5, 0.5, 0.5, 0.5625, 0.5625, 0.5625, 0.5625, 0.5, 0.5625, 0.5, 0.5625, 0.5625, 0.625, 0.5625, 0.625, 0.5, 0.5, 0.6875, 0.5, 0.75, 0.5625, 0.75, 0.5625, 0.6875, 0.875, 0.5625, 0.875, 0.625, 0.9375, 0.625, 0.9375, 0.5625, 0.875, 0.5, 0.875, 0.5625, 0.9375, 0.5625, 0.9375, 0.5, 0.9375, 0.5, 0.9375, 0.5625, 1.0, 0.5625, 1.0, 0.5, 0.75, 0.5, 0.75, 0.5625, 0.8125, 0.5625, 0.8125, 0.5, 0.8125, 0.5, 0.8125, 0.5625, 0.875, 0.5625, 0.875, 0.5, 0.75, 0.6875, 0.75, 0.75, 0.8125, 0.75, 0.8125, 0.6875, 0.875, 0.6875, 0.875, 0.75, 0.9375, 0.75, 0.9375, 0.6875, 0.875, 0.625, 0.875, 0.6875, 0.9375, 0.6875, 0.9375, 0.625, 0.9375, 0.625, 0.9375, 0.6875, 1.0, 0.6875, 1.0, 0.625, 0.625, 0.6875, 0.625, 0.75, 0.6875, 0.75, 0.6875, 0.6875, 0.625, 0.9375, 0.5625, 0.9375, 0.5625, 0.9375, 0.625, 0.9375, 0.625, 0.875, 0.625, 0.9375, 0.6875, 0.9375, 0.6875, 0.875, 0.6875, 0.875, 0.6875, 0.9375, 0.75, 0.9375, 0.75, 0.875, 0.375, 0.6875, 0.375, 0.75, 0.4375, 0.75, 0.4375, 0.6875, 0.125, 0.6875, 0.125, 0.75, 0.1875, 0.75, 0.1875, 0.6875, 0.875, 0.4375, 0.875, 0.375, 0.875, 0.375, 0.875, 0.4375, 0.125, 0.875, 0.125, 0.9375, 0.1875, 0.9375, 0.1875, 0.875, 0.1875, 0.875, 0.1875, 0.9375, 0.25, 0.9375, 0.25, 0.875, 0.375, 0.125, 0.375, 0.1875, 0.4375, 0.1875, 0.4375, 0.125, 0.4375, 0.125, 0.4375, 0.1875, 0.5, 0.1875, 0.5, 0.125, 0.125, 0.125, 0.125, 0.1875, 0.1875, 0.1875, 0.1875, 0.125, 0.1875, 0.125, 0.1875, 0.1875, 0.25, 0.1875, 0.25, 0.125, 0.875, 0.1875, 0.875, 0.25, 0.9375, 0.25, 0.9375, 0.1875, 0.875, 0.125, 0.875, 0.1875, 0.9375, 0.1875, 0.9375, 0.125, 0.9375, 0.125, 0.9375, 0.1875, 1.0, 0.1875, 1.0, 0.125, 0.625, 0.125, 0.625, 0.1875, 0.6875, 0.1875, 0.6875, 0.125, 0.6875, 0.125, 0.6875, 0.1875, 0.75, 0.1875, 0.75, 0.125, 0.875, 0.4375, 0.875, 0.5, 0.9375, 0.5, 0.9375, 0.4375, 0.875, 0.375, 0.875, 0.4375, 0.9375, 0.4375, 0.9375, 0.375, 0.9375, 0.375, 0.9375, 0.4375, 1.0, 0.4375, 1.0, 0.375, 0.75, 0.1875, 0.6875, 0.1875, 0.6875, 0.1875, 0.75, 0.1875, 0.375, 0.875, 0.375, 0.9375, 0.4375, 0.9375, 0.4375, 0.875, 0.4375, 0.875, 0.4375, 0.9375, 0.5, 0.9375, 0.5, 0.875, 0.875, 0.1875, 0.8125, 0.1875, 0.8125, 0.1875, 0.875, 0.1875, 0.875, 0.875, 0.875, 0.9375, 0.9375, 0.9375, 0.9375, 0.875, 0.9375, 0.875, 0.9375, 0.9375, 1.0, 0.9375, 1.0, 0.875, 1.0, 0.25, 1.0, 0.3125, 1.0, 0.3125, 1.0, 0.25, 0.5625, 0.9375, 0.5, 0.9375, 0.5, 0.9375, 0.5625, 0.9375, 0.75, 0.375, 0.6875, 0.375, 0.6875, 0.375, 0.75, 0.375, 0.125, 0.4375, 0.125, 0.5, 0.125, 0.5, 0.125, 0.4375, 0.6875, 0.1875, 0.625, 0.1875, 0.625, 0.1875, 0.6875, 0.1875, 0.8125, 0.1875, 0.75, 0.1875, 0.75, 0.1875, 0.8125, 0.1875, 0.0, 0.75, 0.0, 0.6875, 0.0, 0.6875, 0.0, 0.75, 0.625, 0.375, 0.5625, 0.375, 0.5625, 0.375, 0.625, 0.375, 0.125, 0.125, 0.1875, 0.125, 0.1875, 0.125, 0.125, 0.125, 0.75, 0.5, 0.8125, 0.5, 0.8125, 0.5, 0.75, 0.5, 1.0, 0.75, 1.0, 0.8125, 1.0, 0.8125, 1.0, 0.75, 0.3125, 0.6875, 0.375, 0.6875, 0.375, 0.6875, 0.3125, 0.6875, 0.6875, 0.125, 0.75, 0.125, 0.75, 0.125, 0.6875, 0.125, 0.0, 0.25, 0.0, 0.1875, 0.0, 0.1875, 0.0, 0.25, 0.25, 0.6875, 0.3125, 0.6875, 0.3125, 0.6875, 0.25, 0.6875, 0.5625, 0.125, 0.625, 0.125, 0.625, 0.125, 0.5625, 0.125, 0.125, 0.0625, 0.125, 0.125, 0.125, 0.125, 0.125, 0.0625, 0.875, 0.75, 0.8125, 0.75, 0.8125, 0.75, 0.875, 0.75, 0.125, 0.1875, 0.125, 0.25, 0.125, 0.25, 0.125, 0.1875, 0.625, 0.75, 0.5625, 0.75, 0.5625, 0.75, 0.625, 0.75, 0.0, 0.5625, 0.0, 0.5, 0.0, 0.5, 0.0, 0.5625, 0.375, 0.5625, 0.3125, 0.5625, 0.3125, 0.5625, 0.375, 0.5625, 0.375, 0.125, 0.4375, 0.125, 0.4375, 0.125, 0.375, 0.125, 0.125, 0.5, 0.1875, 0.5, 0.1875, 0.5, 0.125, 0.5, 0.3125, 0.5625, 0.25, 0.5625, 0.25, 0.5625, 0.3125, 0.5625, 0.8125, 0.125, 0.875, 0.125, 0.875, 0.125, 0.8125, 0.125, 0.25, 0.125, 0.3125, 0.125, 0.3125, 0.125, 0.25, 0.125, 0.25, 0.1875, 0.1875, 0.1875, 0.1875, 0.1875, 0.25, 0.1875, 0.625, 0.1875, 0.5625, 0.1875, 0.5625, 0.1875, 0.625, 0.1875, 0.375, 0.75, 0.3125, 0.75, 0.3125, 0.75, 0.375, 0.75, 0.875, 0.0625, 0.875, 0.0, 0.875, 0.0, 0.875, 0.0625, 0.125, 0.875, 0.1875, 0.875, 0.1875, 0.875, 0.125, 0.875, 0.1875, 0.1875, 0.125, 0.1875, 0.125, 0.1875, 0.1875, 0.1875, 0.5625, 0.1875, 0.5, 0.1875, 0.5, 0.1875, 0.5625, 0.1875, 0.5, 0.5625, 0.4375, 0.5625, 0.4375, 0.5625, 0.5, 0.5625, 0.4375, 0.5625, 0.375, 0.5625, 0.375, 0.5625, 0.4375, 0.5625, 0.25, 0.375, 0.1875, 0.375, 0.1875, 0.375, 0.25, 0.375, 0.125, 0.8125, 0.125, 0.875, 0.125, 0.875, 0.125, 0.8125, 0.5, 0.1875, 0.4375, 0.1875, 0.4375, 0.1875, 0.5, 0.1875, 0.625, 0.5, 0.6875, 0.5, 0.6875, 0.5, 0.625, 0.5, 0.5625, 0.3125, 0.625, 0.3125, 0.625, 0.3125, 0.5625, 0.3125, 0.4375, 0.1875, 0.375, 0.1875, 0.375, 0.1875, 0.4375, 0.1875, 0.5, 0.3125, 0.5625, 0.3125, 0.5625, 0.3125, 0.5, 0.3125, 0.125, 0.25, 0.125, 0.3125, 0.125, 0.3125, 0.125, 0.25, 0.125, 0.5625, 0.125, 0.625, 0.125, 0.625, 0.125, 0.5625, 0.125, 0.375, 0.125, 0.4375, 0.125, 0.4375, 0.125, 0.375, 0.25, 0.9375, 0.1875, 0.9375, 0.1875, 0.9375, 0.25, 0.9375, 0.6875, 0.3125, 0.75, 0.3125, 0.75, 0.3125, 0.6875, 0.3125, 0.8125, 0.5, 0.875, 0.5, 0.875, 0.5, 0.8125, 0.5, 0.1875, 0.125, 0.25, 0.125, 0.25, 0.125, 0.1875, 0.125, 0.1875, 0.9375, 0.125, 0.9375, 0.125, 0.9375, 0.1875, 0.9375, 0.625, 0.3125, 0.6875, 0.3125, 0.6875, 0.3125, 0.625, 0.3125, 0.3125, 0.5, 0.375, 0.5, 0.375, 0.5, 0.3125, 0.5, 0.625, 0.875, 0.6875, 0.875, 0.6875, 0.875, 0.625, 0.875, 0.0, 0.4375, 0.0, 0.375, 0.0, 0.375, 0.0, 0.4375, 1.0, 0.4375, 1.0, 0.5, 1.0, 0.5, 1.0, 0.4375, 0.125, 0.0, 0.125, 0.0625, 0.125, 0.0625, 0.125, 0.0, 0.5, 0.875, 0.5625, 0.875, 0.5625, 0.875, 0.5, 0.875, 0.1875, 0.6875, 0.25, 0.6875, 0.25, 0.6875, 0.1875, 0.6875, 0.8125, 0.3125, 0.875, 0.3125, 0.875, 0.3125, 0.8125, 0.3125, 1.0, 0.125, 1.0, 0.1875, 1.0, 0.1875, 1.0, 0.125, 0.125, 0.6875, 0.1875, 0.6875, 0.1875, 0.6875, 0.125, 0.6875, 0.75, 0.3125, 0.8125, 0.3125, 0.8125, 0.3125, 0.75, 0.3125, 0.0, 0.875, 0.0, 0.8125, 0.0, 0.8125, 0.0, 0.875, 0.8125, 0.75, 0.75, 0.75, 0.75, 0.75, 0.8125, 0.75, 0.4375, 0.125, 0.5, 0.125, 0.5, 0.125, 0.4375, 0.125, 0.5, 0.5, 0.5625, 0.5, 0.5625, 0.5, 0.5, 0.5, 1.0, 0.5625, 1.0, 0.625, 1.0, 0.625, 1.0, 0.5625, 1.0, 0.625, 1.0, 0.6875, 1.0, 0.6875, 1.0, 0.625, 0.3125, 0.125, 0.375, 0.125, 0.375, 0.125, 0.3125, 0.125, 0.875, 0.625, 0.875, 0.5625, 0.875, 0.5625, 0.875, 0.625, 0.4375, 0.6875, 0.5, 0.6875, 0.5, 0.6875, 0.4375, 0.6875, 0.0, 0.375, 0.0, 0.3125, 0.0, 0.3125, 0.0, 0.375, 0.25, 0.5625, 0.1875, 0.5625, 0.1875, 0.5625, 0.25, 0.5625, 0.375, 0.6875, 0.4375, 0.6875, 0.4375, 0.6875, 0.375, 0.6875, 0.5625, 0.5, 0.625, 0.5, 0.625, 0.5, 0.5625, 0.5, 0.1875, 0.5625, 0.125, 0.5625, 0.125, 0.5625, 0.1875, 0.5625, 0.1875, 0.875, 0.25, 0.875, 0.25, 0.875, 0.1875, 0.875, 0.6875, 0.75, 0.625, 0.75, 0.625, 0.75, 0.6875, 0.75, 0.75, 0.9375, 0.6875, 0.9375, 0.6875, 0.9375, 0.75, 0.9375, 0.125, 0.9375, 0.0625, 0.9375, 0.0625, 0.9375, 0.125, 0.9375, 0.125, 0.75, 0.125, 0.8125, 0.125, 0.8125, 0.125, 0.75, 0.4375, 0.75, 0.375, 0.75, 0.375, 0.75, 0.4375, 0.75, 0.6875, 0.9375, 0.625, 0.9375, 0.625, 0.9375, 0.6875, 0.9375, 0.0, 0.9375, 0.0, 0.875, 0.0, 0.875, 0.0, 0.9375, 0.3125, 0.3125, 0.375, 0.3125, 0.375, 0.3125, 0.3125, 0.3125, 1.0, 0.375, 1.0, 0.4375, 1.0, 0.4375, 1.0, 0.375, 0.0625, 0.9375, 0.0, 0.9375, 0.0, 0.9375, 0.0625, 0.9375, 0.1875, 0.75, 0.125, 0.75, 0.125, 0.75, 0.1875, 0.75, 0.0625, 0.0, 0.125, 0.0, 0.125, 0.0, 0.0625, 0.0, 0.25, 0.3125, 0.3125, 0.3125, 0.3125, 0.3125, 0.25, 0.3125, 0.0, 0.625, 0.0, 0.5625, 0.0, 0.5625, 0.0, 0.625, 0.0, 0.1875, 0.0, 0.125, 0.0, 0.125, 0.0, 0.1875, 0.6875, 0.6875, 0.75, 0.6875, 0.75, 0.6875, 0.6875, 0.6875, 1.0, 0.875, 1.0, 0.9375, 1.0, 0.9375, 1.0, 0.875, 0.0, 0.3125, 0.0, 0.25, 0.0, 0.25, 0.0, 0.3125, 0.625, 0.6875, 0.6875, 0.6875, 0.6875, 0.6875, 0.625, 0.6875, 0.4375, 0.3125, 0.5, 0.3125, 0.5, 0.3125, 0.4375, 0.3125, 0.875, 0.0, 0.9375, 0.0, 0.9375, 0.0, 0.875, 0.0, 0.125, 0.625, 0.125, 0.6875, 0.125, 0.6875, 0.125, 0.625, 1.0, 0.0625, 1.0, 0.125, 1.0, 0.125, 1.0, 0.0625, 0.375, 0.3125, 0.4375, 0.3125, 0.4375, 0.3125, 0.375, 0.3125, 0.0, 0.125, 0.0, 0.0625, 0.0, 0.0625, 0.0, 0.125, 0.375, 0.5, 0.4375, 0.5, 0.4375, 0.5, 0.375, 0.5, 0.0, 0.625, 0.0, 0.5625, 0.0, 0.5625, 0.0, 0.625, 0.8125, 0.9375, 0.75, 0.9375, 0.75, 0.9375, 0.8125, 0.9375, 0.8125, 0.5625, 0.75, 0.5625, 0.75, 0.5625, 0.8125, 0.5625, 0.875, 0.625, 0.875, 0.5625, 0.875, 0.5625, 0.875, 0.625, 1.0, 0.375, 1.0, 0.4375, 1.0, 0.4375, 1.0, 0.375, 0.875, 0.9375, 0.8125, 0.9375, 0.8125, 0.9375, 0.875, 0.9375, 0.875, 0.5625, 0.8125, 0.5625, 0.8125, 0.5625, 0.875, 0.5625, 0.0, 0.5625, 0.0, 0.5, 0.0, 0.5, 0.0, 0.5625, 0.5625, 0.875, 0.625, 0.875, 0.625, 0.875, 0.5625, 0.875, 1.0, 0.4375, 1.0, 0.5, 1.0, 0.5, 1.0, 0.4375, 0.75, 0.6875, 0.8125, 0.6875, 0.8125, 0.6875, 0.75, 0.6875, 0.6875, 0.875, 0.75, 0.875, 0.75, 0.875, 0.6875, 0.875, 0.3125, 0.1875, 0.25, 0.1875, 0.25, 0.1875, 0.3125, 0.1875, 0.3125, 0.9375, 0.25, 0.9375, 0.25, 0.9375, 0.3125, 0.9375, 0.8125, 0.6875, 0.875, 0.6875, 0.875, 0.6875, 0.8125, 0.6875, 0.5, 0.875, 0.5625, 0.875, 0.5625, 0.875, 0.5, 0.875, 0.375, 0.1875, 0.3125, 0.1875, 0.3125, 0.1875, 0.375, 0.1875, 0.5625, 0.5, 0.625, 0.5, 0.625, 0.5, 0.5625, 0.5, 0.375, 0.9375, 0.3125, 0.9375, 0.3125, 0.9375, 0.375, 0.9375, 0.625, 0.875, 0.6875, 0.875, 0.6875, 0.875, 0.625, 0.875, 0.125, 0.625, 0.125, 0.6875, 0.125, 0.6875, 0.125, 0.625, 0.0, 0.375, 0.0, 0.3125, 0.0, 0.3125, 0.0, 0.375, 0.5, 0.5, 0.5625, 0.5, 0.5625, 0.5, 0.5, 0.5, 1.0, 0.625, 1.0, 0.6875, 1.0, 0.6875, 1.0, 0.625, 0.375, 0.3125, 0.4375, 0.3125, 0.4375, 0.3125, 0.375, 0.3125, 0.0, 0.3125, 0.0, 0.25, 0.0, 0.25, 0.0, 0.3125, 0.4375, 0.3125, 0.5, 0.3125, 0.5, 0.3125, 0.4375, 0.3125, 0.125, 0.5625, 0.125, 0.625, 0.125, 0.625, 0.125, 0.5625, 1.0, 0.6875, 1.0, 0.75, 1.0, 0.75, 1.0, 0.6875, 0.0, 0.875, 0.0, 0.8125, 0.0, 0.8125, 0.0, 0.875, 0.125, 0.75, 0.125, 0.8125, 0.125, 0.8125, 0.125, 0.75, 1.0, 0.125, 1.0, 0.1875, 1.0, 0.1875, 1.0, 0.125, 0.25, 0.3125, 0.3125, 0.3125, 0.3125, 0.3125, 0.25, 0.3125, 0.625, 0.6875, 0.6875, 0.6875, 0.6875, 0.6875, 0.625, 0.6875, 0.0, 0.8125, 0.0, 0.75, 0.0, 0.75, 0.0, 0.8125, 0.3125, 0.3125, 0.375, 0.3125, 0.375, 0.3125, 0.3125, 0.3125, 0.6875, 0.6875, 0.75, 0.6875, 0.75, 0.6875, 0.6875, 0.6875, 0.125, 0.8125, 0.125, 0.875, 0.125, 0.875, 0.125, 0.8125, 0.1875, 0.875, 0.25, 0.875, 0.25, 0.875, 0.1875, 0.875, 0.0625, 0.9375, 0.0, 0.9375, 0.0, 0.9375, 0.0625, 0.9375, 1.0, 0.1875, 1.0, 0.25, 1.0, 0.25, 1.0, 0.1875, 0.125, 0.9375, 0.0625, 0.9375, 0.0625, 0.9375, 0.125, 0.9375, 0.3125, 0.5, 0.375, 0.5, 0.375, 0.5, 0.3125, 0.5, 0.125, 0.875, 0.1875, 0.875, 0.1875, 0.875, 0.125, 0.875, 0.3125, 0.125, 0.375, 0.125, 0.375, 0.125, 0.3125, 0.125, 0.8125, 0.5, 0.875, 0.5, 0.875, 0.5, 0.8125, 0.5, 0.6875, 0.9375, 0.625, 0.9375, 0.625, 0.9375, 0.6875, 0.9375, 0.25, 0.125, 0.3125, 0.125, 0.3125, 0.125, 0.25, 0.125, 0.4375, 0.125, 0.5, 0.125, 0.5, 0.125, 0.4375, 0.125, 0.1875, 0.5625, 0.125, 0.5625, 0.125, 0.5625, 0.1875, 0.5625, 0.25, 0.5, 0.3125, 0.5, 0.3125, 0.5, 0.25, 0.5, 0.75, 0.9375, 0.6875, 0.9375, 0.6875, 0.9375, 0.75, 0.9375, 0.375, 0.125, 0.4375, 0.125, 0.4375, 0.125, 0.375, 0.125, 0.25, 0.5625, 0.1875, 0.5625, 0.1875, 0.5625, 0.25, 0.5625, 0.75, 0.5, 0.8125, 0.5, 0.8125, 0.5, 0.75, 0.5, 0.125, 0.1875, 0.125, 0.25, 0.125, 0.25, 0.125, 0.1875, 0.125, 0.0, 0.125, 0.0625, 0.125, 0.0625, 0.125, 0.0, 0.75, 0.3125, 0.8125, 0.3125, 0.8125, 0.3125, 0.75, 0.3125, 0.375, 0.6875, 0.4375, 0.6875, 0.4375, 0.6875, 0.375, 0.6875, 0.125, 0.0625, 0.125, 0.125, 0.125, 0.125, 0.125, 0.0625, 0.8125, 0.3125, 0.875, 0.3125, 0.875, 0.3125, 0.8125, 0.3125, 0.4375, 0.6875, 0.5, 0.6875, 0.5, 0.6875, 0.4375, 0.6875, 0.1875, 0.125, 0.25, 0.125, 0.25, 0.125, 0.1875, 0.125, 0.125, 0.125, 0.1875, 0.125, 0.1875, 0.125, 0.125, 0.125, 0.125, 0.375, 0.125, 0.4375, 0.125, 0.4375, 0.125, 0.375, 0.375, 0.75, 0.3125, 0.75, 0.3125, 0.75, 0.375, 0.75, 0.625, 0.3125, 0.6875, 0.3125, 0.6875, 0.3125, 0.625, 0.3125, 0.125, 0.6875, 0.1875, 0.6875, 0.1875, 0.6875, 0.125, 0.6875, 0.125, 0.4375, 0.125, 0.5, 0.125, 0.5, 0.125, 0.4375, 0.125, 0.25, 0.125, 0.3125, 0.125, 0.3125, 0.125, 0.25, 0.3125, 0.75, 0.25, 0.75, 0.25, 0.75, 0.3125, 0.75, 0.6875, 0.3125, 0.75, 0.3125, 0.75, 0.3125, 0.6875, 0.3125, 0.1875, 0.6875, 0.25, 0.6875, 0.25, 0.6875, 0.1875, 0.6875, 0.625, 0.75, 0.5625, 0.75, 0.5625, 0.75, 0.625, 0.75, 0.25, 0.375, 0.1875, 0.375, 0.1875, 0.375, 0.25, 0.375, 0.875, 0.75, 0.8125, 0.75, 0.8125, 0.75, 0.875, 0.75, 0.5, 0.3125, 0.5625, 0.3125, 0.5625, 0.3125, 0.5, 0.3125, 0.1875, 0.375, 0.125, 0.375, 0.125, 0.375, 0.1875, 0.375, 0.5625, 0.75, 0.5, 0.75, 0.5, 0.75, 0.5625, 0.75, 0.0, 0.25, 0.0, 0.1875, 0.0, 0.1875, 0.0, 0.25, 0.5625, 0.3125, 0.625, 0.3125, 0.625, 0.3125, 0.5625, 0.3125, 0.1875, 0.9375, 0.125, 0.9375, 0.125, 0.9375, 0.1875, 0.9375, 0.875, 0.25, 0.875, 0.1875, 0.875, 0.1875, 0.875, 0.25, 0.875, 0.0625, 0.875, 0.0, 0.875, 0.0, 0.875, 0.0625, 0.8125, 0.75, 0.75, 0.75, 0.75, 0.75, 0.8125, 0.75, 1.0, 0.75, 1.0, 0.8125, 1.0, 0.8125, 1.0, 0.75, 0.25, 0.9375, 0.1875, 0.9375, 0.1875, 0.9375, 0.25, 0.9375, 0.875, 0.125, 0.875, 0.0625, 0.875, 0.0625, 0.875, 0.125, 0.8125, 0.125, 0.875, 0.125, 0.875, 0.125, 0.8125, 0.125, 0.4375, 0.5625, 0.375, 0.5625, 0.375, 0.5625, 0.4375, 0.5625, 0.0, 0.1875, 0.0, 0.125, 0.0, 0.125, 0.0, 0.1875, 0.5625, 0.1875, 0.5, 0.1875, 0.5, 0.1875, 0.5625, 0.1875, 0.75, 0.125, 0.8125, 0.125, 0.8125, 0.125, 0.75, 0.125, 0.5, 0.5625, 0.4375, 0.5625, 0.4375, 0.5625, 0.5, 0.5625, 1.0, 0.8125, 1.0, 0.875, 1.0, 0.875, 1.0, 0.8125, 0.0, 0.75, 0.0, 0.6875, 0.0, 0.6875, 0.0, 0.75, 0.625, 0.1875, 0.5625, 0.1875, 0.5625, 0.1875, 0.625, 0.1875, 0.4375, 0.1875, 0.375, 0.1875, 0.375, 0.1875, 0.4375, 0.1875, 1.0, 0.25, 1.0, 0.3125, 1.0, 0.3125, 1.0, 0.25, 0.5, 0.1875, 0.4375, 0.1875, 0.4375, 0.1875, 0.5, 0.1875, 0.5, 0.125, 0.5625, 0.125, 0.5625, 0.125, 0.5, 0.125, 0.5625, 0.125, 0.625, 0.125, 0.625, 0.125, 0.5625, 0.125, 0.3125, 0.5625, 0.25, 0.5625, 0.25, 0.5625, 0.3125, 0.5625, 0.0, 0.6875, 0.0, 0.625, 0.0, 0.625, 0.0, 0.6875, 0.625, 0.125, 0.6875, 0.125, 0.6875, 0.125, 0.625, 0.125, 0.6875, 0.125, 0.75, 0.125, 0.75, 0.125, 0.6875, 0.125, 0.375, 0.5625, 0.3125, 0.5625, 0.3125, 0.5625, 0.375, 0.5625, 1.0, 0.3125, 1.0, 0.375, 1.0, 0.375, 1.0, 0.3125, 0.1875, 0.5, 0.25, 0.5, 0.25, 0.5, 0.1875, 0.5, 0.1875, 0.1875, 0.125, 0.1875, 0.125, 0.1875, 0.1875, 0.1875, 0.625, 0.375, 0.5625, 0.375, 0.5625, 0.375, 0.625, 0.375, 0.6875, 0.5, 0.75, 0.5, 0.75, 0.5, 0.6875, 0.5, 0.25, 0.1875, 0.1875, 0.1875, 0.1875, 0.1875, 0.25, 0.1875, 0.5625, 0.375, 0.5, 0.375, 0.5, 0.375, 0.5625, 0.375, 0.75, 0.375, 0.6875, 0.375, 0.6875, 0.375, 0.75, 0.375, 0.25, 0.6875, 0.3125, 0.6875, 0.3125, 0.6875, 0.25, 0.6875, 0.0, 0.5, 0.0, 0.4375, 0.0, 0.4375, 0.0, 0.5, 0.6875, 0.375, 0.625, 0.375, 0.625, 0.375, 0.6875, 0.375, 0.875, 0.4375, 0.875, 0.375, 0.875, 0.375, 0.875, 0.4375, 0.3125, 0.6875, 0.375, 0.6875, 0.375, 0.6875, 0.3125, 0.6875, 0.125, 0.5, 0.1875, 0.5, 0.1875, 0.5, 0.125, 0.5, 1.0, 0.5, 1.0, 0.5625, 1.0, 0.5625, 1.0, 0.5, 0.8125, 0.1875, 0.75, 0.1875, 0.75, 0.1875, 0.8125, 0.1875, 0.875, 0.5, 0.875, 0.4375, 0.875, 0.4375, 0.875, 0.5, 0.875, 0.3125, 0.875, 0.25, 0.875, 0.25, 0.875, 0.3125, 0.625, 0.5, 0.6875, 0.5, 0.6875, 0.5, 0.625, 0.5, 0.875, 0.1875, 0.8125, 0.1875, 0.8125, 0.1875, 0.875, 0.1875, 0.875, 0.375, 0.8125, 0.375, 0.8125, 0.375, 0.875, 0.375, 0.0, 0.4375, 0.0, 0.375, 0.0, 0.375, 0.0, 0.4375, 0.8125, 0.375, 0.75, 0.375, 0.75, 0.375, 0.8125, 0.375, 0.5625, 0.9375, 0.5, 0.9375, 0.5, 0.9375, 0.5625, 0.9375, 1.0, 0.5625, 1.0, 0.625, 1.0, 0.625, 1.0, 0.5625, 0.0, 0.0, 0.0625, 0.0, 0.0625, 0.0, 0.0, 0.0, 0.125, 0.3125, 0.1875, 0.3125, 0.1875, 0.3125, 0.125, 0.3125, 0.375, 0.375, 0.3125, 0.375, 0.3125, 0.375, 0.375, 0.375, 0.625, 0.9375, 0.5625, 0.9375, 0.5625, 0.9375, 0.625, 0.9375, 1.0, 0.0, 1.0, 0.0625, 1.0, 0.0625, 1.0, 0.0, 0.1875, 0.3125, 0.25, 0.3125, 0.25, 0.3125, 0.1875, 0.3125, 0.6875, 0.1875, 0.625, 0.1875, 0.625, 0.1875, 0.6875, 0.1875, 0.5, 0.375, 0.4375, 0.375, 0.4375, 0.375, 0.5, 0.375, 0.0, 0.9375, 0.0, 0.875, 0.0, 0.875, 0.0, 0.9375, 0.75, 0.1875, 0.6875, 0.1875, 0.6875, 0.1875, 0.75, 0.1875, 0.3125, 0.375, 0.25, 0.375, 0.25, 0.375, 0.3125, 0.375, 0.6875, 0.5625, 0.625, 0.5625, 0.625, 0.5625, 0.6875, 0.5625, 0.0625, 0.0, 0.125, 0.0, 0.125, 0.0, 0.0625, 0.0, 0.4375, 0.375, 0.375, 0.375, 0.375, 0.375, 0.4375, 0.375, 0.3125, 0.875, 0.375, 0.875, 0.375, 0.875, 0.3125, 0.875, 0.75, 0.5625, 0.6875, 0.5625, 0.6875, 0.5625, 0.75, 0.5625, 1.0, 0.0625, 1.0, 0.125, 1.0, 0.125, 1.0, 0.0625, 0.4375, 0.5, 0.5, 0.5, 0.5, 0.5, 0.4375, 0.5, 0.4375, 0.875, 0.5, 0.875, 0.5, 0.875, 0.4375, 0.875, 0.25, 0.875, 0.3125, 0.875, 0.3125, 0.875, 0.25, 0.875, 0.5625, 0.5625, 0.5, 0.5625, 0.5, 0.5625, 0.5625, 0.5625, 0.375, 0.5, 0.4375, 0.5, 0.4375, 0.5, 0.375, 0.5, 0.375, 0.875, 0.4375, 0.875, 0.4375, 0.875, 0.375, 0.875, 0.875, 0.8125, 0.875, 0.75, 0.875, 0.75, 0.875, 0.8125, 0.625, 0.5625, 0.5625, 0.5625, 0.5625, 0.5625, 0.625, 0.5625, 0.8125, 0.875, 0.875, 0.875, 0.875, 0.875, 0.8125, 0.875, 0.25, 0.75, 0.1875, 0.75, 0.1875, 0.75, 0.25, 0.75, 0.875, 0.875, 0.875, 0.8125, 0.875, 0.8125, 0.875, 0.875, 0.5, 0.6875, 0.5625, 0.6875, 0.5625, 0.6875, 0.5, 0.6875, 0.5, 0.75, 0.4375, 0.75, 0.4375, 0.75, 0.5, 0.75, 0.4375, 0.9375, 0.375, 0.9375, 0.375, 0.9375, 0.4375, 0.9375, 0.75, 0.875, 0.8125, 0.875, 0.8125, 0.875, 0.75, 0.875, 0.5625, 0.6875, 0.625, 0.6875, 0.625, 0.6875, 0.5625, 0.6875, 0.5, 0.9375, 0.4375, 0.9375, 0.4375, 0.9375, 0.5, 0.9375, 0.1875, 0.75, 0.125, 0.75, 0.125, 0.75, 0.1875, 0.75, 0.75, 0.75, 0.6875, 0.75, 0.6875, 0.75, 0.75, 0.75, 0.0, 0.125, 0.0, 0.0625, 0.0, 0.0625, 0.0, 0.125, 0.4375, 0.75, 0.375, 0.75, 0.375, 0.75, 0.4375, 0.75, 0.875, 0.0, 0.9375, 0.0, 0.9375, 0.0, 0.875, 0.0, 0.6875, 0.75, 0.625, 0.75, 0.625, 0.75, 0.6875, 0.75, 0.875, 0.6875, 0.875, 0.625, 0.875, 0.625, 0.875, 0.6875, 0.0, 0.0625, 0.0, 0.0, 0.0, 0.0, 0.0, 0.0625, 0.9375, 0.9375, 0.875, 0.9375, 0.875, 0.9375, 0.9375, 0.9375, 1.0, 0.875, 1.0, 0.9375, 1.0, 0.9375, 1.0, 0.875, 0.9375, 0.0, 1.0, 0.0, 1.0, 0.0, 0.9375, 0.0, 1.0, 0.9375, 0.9375, 0.9375, 0.9375, 0.9375, 1.0, 0.9375, 0.0625, 0.4375, 0.125, 0.4375, 0.125, 0.5, 0.0625, 0.5, 0.0625, 0.0625, 0.125, 0.0625, 0.125, 0.125, 0.0625, 0.125, 0.0625, 0.1875, 0.125, 0.1875, 0.125, 0.25, 0.0625, 0.25, 0.0625, 0.8125, 0.125, 0.8125, 0.125, 0.875, 0.0625, 0.875, 0.0625, 0.5625, 0.125, 0.5625, 0.125, 0.625, 0.0625, 0.625, 0.0625, 0.6875, 0.125, 0.6875, 0.125, 0.75, 0.0625, 0.75, 0.3125, 0.6875, 0.375, 0.6875, 0.375, 0.75, 0.3125, 0.75, 0.5625, 0.6875, 0.625, 0.6875, 0.625, 0.75, 0.5625, 0.75, 0.9375, 0.5625, 1.0, 0.5625, 1.0, 0.625, 0.9375, 0.625, 0.8125, 0.6875, 0.875, 0.6875, 0.875, 0.75, 0.8125, 0.75, 0.9375, 0.6875, 1.0, 0.6875, 1.0, 0.75, 0.9375, 0.75, 0.6875, 0.6875, 0.75, 0.6875, 0.75, 0.75, 0.6875, 0.75, 0.4375, 0.6875, 0.5, 0.6875, 0.5, 0.75, 0.4375, 0.75, 0.1875, 0.6875, 0.25, 0.6875, 0.25, 0.75, 0.1875, 0.75, 0.9375, 0.1875, 1.0, 0.1875, 1.0, 0.25, 0.9375, 0.25, 0.9375, 0.4375, 1.0, 0.4375, 1.0, 0.5, 0.9375, 0.5, 0.0625, 0.3125, 0.125, 0.3125, 0.125, 0.375, 0.0625, 0.375, 0.1875, 0.3125, 0.25, 0.3125, 0.25, 0.375, 0.1875, 0.375, 0.9375, 0.0625, 1.0, 0.0625, 1.0, 0.125, 0.9375, 0.125, 0.5625, 0.3125, 0.625, 0.3125, 0.625, 0.375, 0.5625, 0.375, 0.6875, 0.3125, 0.75, 0.3125, 0.75, 0.375, 0.6875, 0.375, 0.8125, 0.3125, 0.875, 0.3125, 0.875, 0.375, 0.8125, 0.375, 0.9375, 0.3125, 1.0, 0.3125, 1.0, 0.375, 0.9375, 0.375, 0.3125, 0.3125, 0.375, 0.3125, 0.375, 0.375, 0.3125, 0.375, 0.4375, 0.3125, 0.5, 0.3125, 0.5, 0.375, 0.4375, 0.375, 0.9375, 0.8125, 1.0, 0.8125, 1.0, 0.875, 0.9375, 0.875, 0.875, 0.8125, 0.9375, 0.8125, 0.9375, 0.875, 0.875, 0.875, 0.875, 0.75, 0.9375, 0.75, 0.9375, 0.8125, 0.875, 0.8125, 0.9375, 0.75, 1.0, 0.75, 1.0, 0.8125, 0.9375, 0.8125, 0.75, 0.875, 0.8125, 0.875, 0.8125, 0.9375, 0.75, 0.9375, 0.8125, 0.875, 0.875, 0.875, 0.875, 0.9375, 0.8125, 0.9375, 0.25, 0.875, 0.3125, 0.875, 0.3125, 0.9375, 0.25, 0.9375, 0.3125, 0.875, 0.375, 0.875, 0.375, 0.9375, 0.3125, 0.9375, 0.375, 0.3125, 0.4375, 0.3125, 0.4375, 0.375, 0.375, 0.375, 0.25, 0.3125, 0.3125, 0.3125, 0.3125, 0.375, 0.25, 0.375, 0.875, 0.3125, 0.9375, 0.3125, 0.9375, 0.375, 0.875, 0.375, 0.875, 0.25, 0.9375, 0.25, 0.9375, 0.3125, 0.875, 0.3125, 0.9375, 0.25, 1.0, 0.25, 1.0, 0.3125, 0.9375, 0.3125, 0.75, 0.3125, 0.8125, 0.3125, 0.8125, 0.375, 0.75, 0.375, 0.625, 0.3125, 0.6875, 0.3125, 0.6875, 0.375, 0.625, 0.375, 0.5, 0.3125, 0.5625, 0.3125, 0.5625, 0.375, 0.5, 0.375, 0.5, 0.125, 0.5625, 0.125, 0.5625, 0.1875, 0.5, 0.1875, 0.5625, 0.125, 0.625, 0.125, 0.625, 0.1875, 0.5625, 0.1875, 0.875, 0.0625, 0.9375, 0.0625, 0.9375, 0.125, 0.875, 0.125, 0.875, 0.0, 0.9375, 0.0, 0.9375, 0.0625, 0.875, 0.0625, 0.9375, 0.0, 1.0, 0.0, 1.0, 0.0625, 0.9375, 0.0625, 0.75, 0.125, 0.8125, 0.125, 0.8125, 0.1875, 0.75, 0.1875, 0.8125, 0.125, 0.875, 0.125, 0.875, 0.1875, 0.8125, 0.1875, 0.125, 0.3125, 0.1875, 0.3125, 0.1875, 0.375, 0.125, 0.375, 0.0, 0.3125, 0.0625, 0.3125, 0.0625, 0.375, 0.0, 0.375, 0.0, 0.25, 0.0625, 0.25, 0.0625, 0.3125, 0.0, 0.3125, 0.0625, 0.25, 0.125, 0.25, 0.125, 0.3125, 0.0625, 0.3125, 0.0, 0.4375, 0.0625, 0.4375, 0.0625, 0.5, 0.0, 0.5, 0.0, 0.375, 0.0625, 0.375, 0.0625, 0.4375, 0.0, 0.4375, 0.0625, 0.375, 0.125, 0.375, 0.125, 0.4375, 0.0625, 0.4375, 0.0, 0.0625, 0.0625, 0.0625, 0.0625, 0.125, 0.0, 0.125, 0.0, 0.0, 0.0625, 0.0, 0.0625, 0.0625, 0.0, 0.0625, 0.0625, 0.0, 0.125, 0.0, 0.125, 0.0625, 0.0625, 0.0625, 0.0, 0.1875, 0.0625, 0.1875, 0.0625, 0.25, 0.0, 0.25, 0.0, 0.125, 0.0625, 0.125, 0.0625, 0.1875, 0.0, 0.1875, 0.0625, 0.125, 0.125, 0.125, 0.125, 0.1875, 0.0625, 0.1875, 0.25, 0.125, 0.3125, 0.125, 0.3125, 0.1875, 0.25, 0.1875, 0.3125, 0.125, 0.375, 0.125, 0.375, 0.1875, 0.3125, 0.1875, 0.0, 0.8125, 0.0625, 0.8125, 0.0625, 0.875, 0.0, 0.875, 0.0, 0.75, 0.0625, 0.75, 0.0625, 0.8125, 0.0, 0.8125, 0.0625, 0.75, 0.125, 0.75, 0.125, 0.8125, 0.0625, 0.8125, 0.0, 0.875, 0.0625, 0.875, 0.0625, 0.9375, 0.0, 0.9375, 0.0625, 0.875, 0.125, 0.875, 0.125, 0.9375, 0.0625, 0.9375, 0.125, 0.5, 0.1875, 0.5, 0.1875, 0.5625, 0.125, 0.5625, 0.1875, 0.5, 0.25, 0.5, 0.25, 0.5625, 0.1875, 0.5625, 0.0, 0.5625, 0.0625, 0.5625, 0.0625, 0.625, 0.0, 0.625, 0.0, 0.5, 0.0625, 0.5, 0.0625, 0.5625, 0.0, 0.5625, 0.0625, 0.5, 0.125, 0.5, 0.125, 0.5625, 0.0625, 0.5625, 0.0, 0.6875, 0.0625, 0.6875, 0.0625, 0.75, 0.0, 0.75, 0.0, 0.625, 0.0625, 0.625, 0.0625, 0.6875, 0.0, 0.6875, 0.0625, 0.625, 0.125, 0.625, 0.125, 0.6875, 0.0625, 0.6875, 0.375, 0.5, 0.4375, 0.5, 0.4375, 0.5625, 0.375, 0.5625, 0.4375, 0.5, 0.5, 0.5, 0.5, 0.5625, 0.4375, 0.5625, 0.25, 0.5, 0.3125, 0.5, 0.3125, 0.5625, 0.25, 0.5625, 0.3125, 0.5, 0.375, 0.5, 0.375, 0.5625, 0.3125, 0.5625, 0.25, 0.6875, 0.3125, 0.6875, 0.3125, 0.75, 0.25, 0.75, 0.5, 0.875, 0.5625, 0.875, 0.5625, 0.9375, 0.5, 0.9375, 0.5625, 0.875, 0.625, 0.875, 0.625, 0.9375, 0.5625, 0.9375, 0.625, 0.5, 0.6875, 0.5, 0.6875, 0.5625, 0.625, 0.5625, 0.6875, 0.5, 0.75, 0.5, 0.75, 0.5625, 0.6875, 0.5625, 0.5, 0.5, 0.5625, 0.5, 0.5625, 0.5625, 0.5, 0.5625, 0.5625, 0.5, 0.625, 0.5, 0.625, 0.5625, 0.5625, 0.5625, 0.5, 0.6875, 0.5625, 0.6875, 0.5625, 0.75, 0.5, 0.75, 0.875, 0.5625, 0.9375, 0.5625, 0.9375, 0.625, 0.875, 0.625, 0.875, 0.5, 0.9375, 0.5, 0.9375, 0.5625, 0.875, 0.5625, 0.9375, 0.5, 1.0, 0.5, 1.0, 0.5625, 0.9375, 0.5625, 0.75, 0.5, 0.8125, 0.5, 0.8125, 0.5625, 0.75, 0.5625, 0.8125, 0.5, 0.875, 0.5, 0.875, 0.5625, 0.8125, 0.5625, 0.75, 0.6875, 0.8125, 0.6875, 0.8125, 0.75, 0.75, 0.75, 0.875, 0.6875, 0.9375, 0.6875, 0.9375, 0.75, 0.875, 0.75, 0.875, 0.625, 0.9375, 0.625, 0.9375, 0.6875, 0.875, 0.6875, 0.9375, 0.625, 1.0, 0.625, 1.0, 0.6875, 0.9375, 0.6875, 0.625, 0.6875, 0.6875, 0.6875, 0.6875, 0.75, 0.625, 0.75, 0.625, 0.875, 0.6875, 0.875, 0.6875, 0.9375, 0.625, 0.9375, 0.6875, 0.875, 0.75, 0.875, 0.75, 0.9375, 0.6875, 0.9375, 0.375, 0.6875, 0.4375, 0.6875, 0.4375, 0.75, 0.375, 0.75, 0.125, 0.6875, 0.1875, 0.6875, 0.1875, 0.75, 0.125, 0.75, 0.125, 0.875, 0.1875, 0.875, 0.1875, 0.9375, 0.125, 0.9375, 0.1875, 0.875, 0.25, 0.875, 0.25, 0.9375, 0.1875, 0.9375, 0.375, 0.125, 0.4375, 0.125, 0.4375, 0.1875, 0.375, 0.1875, 0.4375, 0.125, 0.5, 0.125, 0.5, 0.1875, 0.4375, 0.1875, 0.125, 0.125, 0.1875, 0.125, 0.1875, 0.1875, 0.125, 0.1875, 0.1875, 0.125, 0.25, 0.125, 0.25, 0.1875, 0.1875, 0.1875, 0.875, 0.1875, 0.9375, 0.1875, 0.9375, 0.25, 0.875, 0.25, 0.875, 0.125, 0.9375, 0.125, 0.9375, 0.1875, 0.875, 0.1875, 0.9375, 0.125, 1.0, 0.125, 1.0, 0.1875, 0.9375, 0.1875, 0.625, 0.125, 0.6875, 0.125, 0.6875, 0.1875, 0.625, 0.1875, 0.6875, 0.125, 0.75, 0.125, 0.75, 0.1875, 0.6875, 0.1875, 0.875, 0.4375, 0.9375, 0.4375, 0.9375, 0.5, 0.875, 0.5, 0.875, 0.375, 0.9375, 0.375, 0.9375, 0.4375, 0.875, 0.4375, 0.9375, 0.375, 1.0, 0.375, 1.0, 0.4375, 0.9375, 0.4375, 0.375, 0.875, 0.4375, 0.875, 0.4375, 0.9375, 0.375, 0.9375, 0.4375, 0.875, 0.5, 0.875, 0.5, 0.9375, 0.4375, 0.9375, 0.875, 0.875, 0.9375, 0.875, 0.9375, 0.9375, 0.875, 0.9375, 0.9375, 0.875, 1.0, 0.875, 1.0, 0.9375, 0.9375, 0.9375, 0.75, 0.5625, 0.6875, 0.5625, 0.6875, 0.5625, 0.75, 0.5625, 1.0, 0.5, 1.0, 0.5625, 1.0, 0.5625, 1.0, 0.5, 0.875, 0.125, 0.875, 0.0625, 0.875, 0.0625, 0.875, 0.125, 0.375, 0.375, 0.3125, 0.375, 0.3125, 0.375, 0.375, 0.375, 0.0, 0.0, 0.0625, 0.0, 0.0625, 0.0, 0.0, 0.0, 0.75, 0.125, 0.8125, 0.125, 0.8125, 0.125, 0.75, 0.125, 0.5, 0.375, 0.4375, 0.375, 0.4375, 0.375, 0.5, 0.375, 0.5625, 0.5625, 0.5, 0.5625, 0.5, 0.5625, 0.5625, 0.5625, 1.0, 0.0, 1.0, 0.0625, 1.0, 0.0625, 1.0, 0.0, 0.4375, 0.9375, 0.375, 0.9375, 0.375, 0.9375, 0.4375, 0.9375, 0.625, 0.5625, 0.5625, 0.5625, 0.5625, 0.5625, 0.625, 0.5625, 0.5, 0.9375, 0.4375, 0.9375, 0.4375, 0.9375, 0.5, 0.9375, 0.5, 0.125, 0.5625, 0.125, 0.5625, 0.125, 0.5, 0.125, 1.0, 0.1875, 1.0, 0.25, 1.0, 0.25, 1.0, 0.1875, 0.3125, 0.875, 0.375, 0.875, 0.375, 0.875, 0.3125, 0.875, 0.4375, 0.5, 0.5, 0.5, 0.5, 0.5, 0.4375, 0.5, 0.625, 0.125, 0.6875, 0.125, 0.6875, 0.125, 0.625, 0.125, 0.4375, 0.875, 0.5, 0.875, 0.5, 0.875, 0.4375, 0.875, 0.5, 0.6875, 0.5625, 0.6875, 0.5625, 0.6875, 0.5, 0.6875, 0.0, 0.6875, 0.0, 0.625, 0.0, 0.625, 0.0, 0.6875, 0.9375, 0.9375, 0.875, 0.9375, 0.875, 0.9375, 0.9375, 0.9375, 0.5625, 0.6875, 0.625, 0.6875, 0.625, 0.6875, 0.5625, 0.6875, 1.0, 0.9375, 0.9375, 0.9375, 0.9375, 0.9375, 1.0, 0.9375, 0.0, 0.8125, 0.0, 0.75, 0.0, 0.75, 0.0, 0.8125, 0.5625, 0.375, 0.5, 0.375, 0.5, 0.375, 0.5625, 0.375, 0.875, 0.8125, 0.875, 0.75, 0.875, 0.75, 0.875, 0.8125, 0.6875, 0.375, 0.625, 0.375, 0.625, 0.375, 0.6875, 0.375, 0.8125, 0.875, 0.875, 0.875, 0.875, 0.875, 0.8125, 0.875, 0.25, 0.75, 0.1875, 0.75, 0.1875, 0.75, 0.25, 0.75, 0.875, 0.5, 0.875, 0.4375, 0.875, 0.4375, 0.875, 0.5, 0.5625, 0.75, 0.5, 0.75, 0.5, 0.75, 0.5625, 0.75, 0.5, 0.75, 0.4375, 0.75, 0.4375, 0.75, 0.5, 0.75, 1.0, 0.8125, 1.0, 0.875, 1.0, 0.875, 1.0, 0.8125, 0.8125, 0.375, 0.75, 0.375, 0.75, 0.375, 0.8125, 0.375, 0.75, 0.75, 0.6875, 0.75, 0.6875, 0.75, 0.75, 0.75, 0.8125, 0.5625, 0.75, 0.5625, 0.75, 0.5625, 0.8125, 0.5625, 0.9375, 0.0, 1.0, 0.0, 1.0, 0.0, 0.9375, 0.0, 0.875, 0.5625, 0.8125, 0.5625, 0.8125, 0.5625, 0.875, 0.5625, 0.875, 0.6875, 0.875, 0.625, 0.875, 0.625, 0.875, 0.6875, 0.3125, 0.375, 0.25, 0.375, 0.25, 0.375, 0.3125, 0.375, 0.4375, 0.375, 0.375, 0.375, 0.375, 0.375, 0.4375, 0.375, 0.8125, 0.9375, 0.75, 0.9375, 0.75, 0.9375, 0.8125, 0.9375, 0.75, 0.6875, 0.8125, 0.6875, 0.8125, 0.6875, 0.75, 0.6875, 0.25, 0.875, 0.3125, 0.875, 0.3125, 0.875, 0.25, 0.875, 0.875, 0.9375, 0.8125, 0.9375, 0.8125, 0.9375, 0.875, 0.9375, 0.8125, 0.6875, 0.875, 0.6875, 0.875, 0.6875, 0.8125, 0.6875, 0.0, 0.0625, 0.0, 0.0, 0.0, 0.0, 0.0, 0.0625, 0.375, 0.875, 0.4375, 0.875, 0.4375, 0.875, 0.375, 0.875, 0.3125, 0.1875, 0.25, 0.1875, 0.25, 0.1875, 0.3125, 0.1875, 0.875, 0.875, 0.875, 0.8125, 0.875, 0.8125, 0.875, 0.875, 0.3125, 0.9375, 0.25, 0.9375, 0.25, 0.9375, 0.3125, 0.9375, 1.0, 0.6875, 1.0, 0.75, 1.0, 0.75, 1.0, 0.6875, 0.5625, 0.875, 0.625, 0.875, 0.625, 0.875, 0.5625, 0.875, 0.375, 0.1875, 0.3125, 0.1875, 0.3125, 0.1875, 0.375, 0.1875, 0.75, 0.875, 0.8125, 0.875, 0.8125, 0.875, 0.75, 0.875, 0.375, 0.9375, 0.3125, 0.9375, 0.3125, 0.9375, 0.375, 0.9375, 0.3125, 0.75, 0.25, 0.75, 0.25, 0.75, 0.3125, 0.75, 0.6875, 0.875, 0.75, 0.875, 0.75, 0.875, 0.6875, 0.875])
me_plane.use_remesh_fix_poles = True
me_plane.use_remesh_preserve_attributes = False
me_plane.update()

# ---- objects
ob_plane = bpy.data.objects.new('Plane', me_plane)

# ---- transforms, parenting, visibility, modifiers, constraints
ob_plane.location = (0.0, 0.0, 0.0)

# ---- collection membership
col_collection.objects.link(ob_plane)

# ---- scene / render settings (as saved in the file)
scene.frame_start = 1; scene.frame_end = 250; scene.frame_set(1)
scene.render.engine = 'BLENDER_EEVEE_NEXT'
scene.cycles.sampling_pattern = 'TABULATED_SOBOL'
scene.cycles.use_light_tree = False
scene.view_settings.view_transform = 'Filmic'
bpy.context.view_layer.update()

# ---- added for rendering (the .blend has no active camera and no usable light): camera, sun
cam_auto = bpy.data.cameras.new('AutoCamera')
cam_auto.lens = 50.0
cam_auto.sensor_width = 36.0
cam_auto.clip_end = 1000.0
ob_auto_camera = bpy.data.objects.new('AutoCamera', cam_auto)
scene.collection.objects.link(ob_auto_camera)
ob_auto_camera.location = (4.71832, -4.31824, 3.86659)
ob_auto_camera.rotation_euler = (1.09748, -7.21219e-08, 0.694738)
scene.camera = ob_auto_camera
light_auto_sun = bpy.data.lights.new('AutoSun', 'SUN')
light_auto_sun.energy = 3.0
light_auto_sun.angle = 0.0523599
ob_auto_sun = bpy.data.objects.new('AutoSun', light_auto_sun)
scene.collection.objects.link(ob_auto_sun)
ob_auto_sun.rotation_euler = (0.872665, 0.174533, 0.523599)
bpy.context.view_layer.update()
